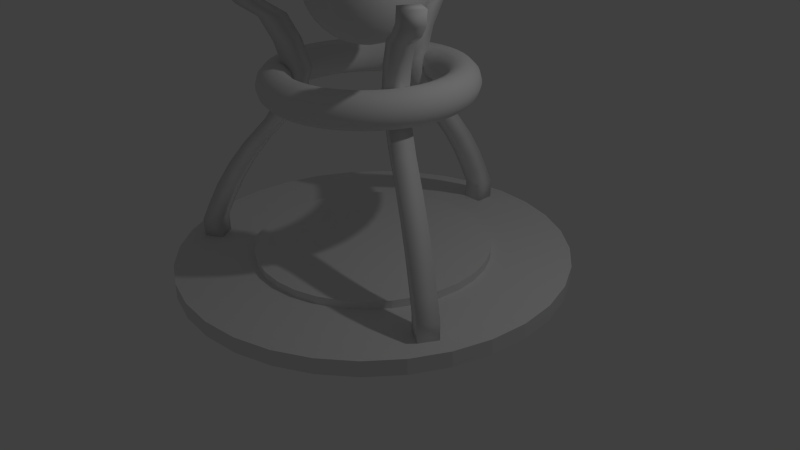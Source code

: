 # Source: PorteDeNiveau.blend  (saved by Blender 2.75.0; exported with 4.5.12 LTS)
import bpy
from mathutils import Matrix  # noqa: F401  (used for matrix-valued properties, if any)

bpy.ops.wm.read_factory_settings(use_empty=True)
scene = bpy.context.scene
scene.name = 'Scene'

# ---- collections
col_collection_1 = bpy.data.collections.new('Collection 1'); scene.collection.children.link(col_collection_1)

# ---- world
world_world = bpy.data.worlds.new('World'); scene.world = world_world
world_world.color = (0.05088, 0.05088, 0.05088)
world_world.use_sun_shadow = False
world_world.sun_shadow_jitter_overblur = 0.0
world_world.cycles.sampling_method = 'MANUAL'
world_world.cycles.sample_map_resolution = 256

# ---- cameras
cam_camera = bpy.data.cameras.new('Camera')
cam_camera.clip_end = 100.0
cam_camera.lens = 35.0
cam_camera.sensor_width = 32.0
cam_camera.sensor_height = 18.0
cam_camera.ortho_scale = 7.314
cam_camera.dof.focus_distance = 0.0
cam_camera.dof.aperture_fstop = 128.0

# ---- lights
light_lamp = bpy.data.lights.new('Lamp', 'POINT')
light_lamp.transmission_factor = 0.0
light_lamp.cutoff_distance = 30.0
light_lamp.energy = 100.0
light_lamp.shadow_buffer_clip_start = 1.001
light_lamp.shadow_soft_size = 0.1
light_lamp.shadow_maximum_resolution = 0.006
light_lamp.use_absolute_resolution = True
light_lamp.cycles.use_multiple_importance_sampling = False

# ---- meshes
me_sphere = bpy.data.meshes.new('Sphere')
me_sphere.from_pydata([(-0.1951, 0.0, 0.9808), (-0.3827, 0.0, 0.9239), (-0.5556, 0.0, 0.8315), (-0.7071, 0.0, 0.7071), (-0.8315, 0.0, 0.5556), (-0.9239, 0.0, 0.3827), (-0.9808, 0.0, 0.1951), (-1.0, 0.0, 7.55e-08), (-0.9808, 0.0, -0.1951), (-0.9239, 0.0, -0.3827), (-0.8315, 0.0, -0.5556), (-0.7071, 0.0, -0.7071), (-0.5556, 0.0, -0.8315), (-0.3827, 0.0, -0.9239), (-0.1951, 0.0, -0.9808), (-0.1913, 0.03806, 0.9808), (-0.3753, 0.07466, 0.9239), (-0.5449, 0.1084, 0.8315), (-0.6935, 0.1379, 0.7071), (-0.8155, 0.1622, 0.5556), (-0.9061, 0.1802, 0.3827), (-0.9619, 0.1913, 0.1951), (-0.9808, 0.1951, 7.55e-08), (-0.9619, 0.1913, -0.1951), (-0.9061, 0.1802, -0.3827), (-0.8155, 0.1622, -0.5556), (-0.6935, 0.1379, -0.7071), (-0.5449, 0.1084, -0.8315), (-0.3753, 0.07466, -0.9239), (-0.1913, 0.03806, -0.9808), (-0.1802, 0.07466, 0.9808), (-0.3536, 0.1464, 0.9239), (-0.5133, 0.2126, 0.8315), (-0.6533, 0.2706, 0.7071), (-0.7682, 0.3182, 0.5556), (-0.8536, 0.3536, 0.3827), (-0.9061, 0.3753, 0.1951), (-0.9239, 0.3827, 7.55e-08), (-0.9061, 0.3753, -0.1951), (-0.8536, 0.3536, -0.3827), (-0.7682, 0.3182, -0.5556), (-0.6533, 0.2706, -0.7071), (-0.5133, 0.2126, -0.8315), (-0.3536, 0.1464, -0.9239), (-0.1802, 0.07466, -0.9808), (-0.1622, 0.1084, 0.9808), (-0.3182, 0.2126, 0.9239), (-0.4619, 0.3087, 0.8315), (-0.5879, 0.3928, 0.7071), (-0.6913, 0.4619, 0.5556), (-0.7682, 0.5133, 0.3827), (-0.8155, 0.5449, 0.1951), (-0.8315, 0.5556, 7.55e-08), (-0.8155, 0.5449, -0.1951), (-0.7682, 0.5133, -0.3827), (-0.6913, 0.4619, -0.5556), (-0.5879, 0.3928, -0.7071), (-0.4619, 0.3087, -0.8315), (-0.3182, 0.2126, -0.9239), (-0.1622, 0.1084, -0.9808), (-0.1379, 0.1379, 0.9808), (-0.2706, 0.2706, 0.9239), (-0.3928, 0.3928, 0.8315), (-0.5, 0.5, 0.7071), (-0.5879, 0.5879, 0.5556), (-0.6533, 0.6533, 0.3827), (-0.6935, 0.6935, 0.1951), (-0.7071, 0.7071, 7.55e-08), (-0.6935, 0.6935, -0.1951), (-0.6533, 0.6533, -0.3827), (-0.5879, 0.5879, -0.5556), (-0.5, 0.5, -0.7071), (-0.3928, 0.3928, -0.8315), (-0.2706, 0.2706, -0.9239), (-0.1379, 0.1379, -0.9808), (-0.1084, 0.1622, 0.9808), (-0.2126, 0.3182, 0.9239), (-0.3087, 0.4619, 0.8315), (-0.3928, 0.5879, 0.7071), (-0.4619, 0.6913, 0.5556), (-0.5133, 0.7682, 0.3827), (-0.5449, 0.8155, 0.1951), (-0.5556, 0.8315, 7.55e-08), (-0.5449, 0.8155, -0.1951), (-0.5133, 0.7682, -0.3827), (-0.4619, 0.6913, -0.5556), (-0.3928, 0.5879, -0.7071), (-0.3087, 0.4619, -0.8315), (-0.2126, 0.3182, -0.9239), (-0.1084, 0.1622, -0.9808), (-0.07466, 0.1802, 0.9808), (-0.1464, 0.3536, 0.9239), (-0.2126, 0.5133, 0.8315), (-0.2706, 0.6533, 0.7071), (-0.3182, 0.7682, 0.5556), (-0.3536, 0.8536, 0.3827), (-0.3753, 0.9061, 0.1951), (-0.3827, 0.9239, 7.55e-08), (-0.3753, 0.9061, -0.1951), (-0.3536, 0.8536, -0.3827), (-0.3182, 0.7682, -0.5556), (-0.2706, 0.6533, -0.7071), (-0.2126, 0.5133, -0.8315), (-0.1464, 0.3536, -0.9239), (-0.07466, 0.1802, -0.9808), (-0.03806, 0.1913, 0.9808), (-0.07466, 0.3753, 0.9239), (-0.1084, 0.5449, 0.8315), (-0.1379, 0.6935, 0.7071), (-0.1622, 0.8155, 0.5556), (-0.1802, 0.9061, 0.3827), (-0.1913, 0.9619, 0.1951), (-0.1951, 0.9808, 7.55e-08), (-0.1913, 0.9619, -0.1951), (-0.1802, 0.9061, -0.3827), (-0.1622, 0.8155, -0.5556), (-0.1379, 0.6935, -0.7071), (-0.1084, 0.5449, -0.8315), (-0.07466, 0.3753, -0.9239), (-0.03806, 0.1913, -0.9808), (3.266e-07, 0.1951, 0.9808), (3.192e-07, 0.3827, 0.9239), (3.117e-07, 0.5556, 0.8315), (3.192e-07, 0.7071, 0.7071), (3.341e-07, 0.8315, 0.5556), (2.745e-07, 0.9239, 0.3827), (3.937e-07, 0.9808, 0.1951), (3.788e-07, 1.0, 7.55e-08), (3.937e-07, 0.9808, -0.1951), (2.298e-07, 0.9239, -0.3827), (3.341e-07, 0.8315, -0.5556), (3.192e-07, 0.7071, -0.7071), (3.415e-07, 0.5556, -0.8315), (3.043e-07, 0.3827, -0.9239), (3.08e-07, 0.1951, -0.9808), (0.03806, 0.1913, 0.9808), (0.07466, 0.3753, 0.9239), (0.1084, 0.5449, 0.8315), (0.138, 0.6935, 0.7071), (0.1622, 0.8155, 0.5556), (0.1802, 0.9061, 0.3827), (0.1913, 0.9619, 0.1951), (0.1951, 0.9808, 7.55e-08), (0.1913, 0.9619, -0.1951), (0.1802, 0.9061, -0.3827), (0.1622, 0.8155, -0.5556), (0.138, 0.6935, -0.7071), (0.1084, 0.5449, -0.8315), (0.07466, 0.3753, -0.9239), (0.03806, 0.1913, -0.9808), (0.07466, 0.1802, 0.9808), (0.1464, 0.3536, 0.9239), (0.2126, 0.5133, 0.8315), (0.2706, 0.6533, 0.7071), (0.3182, 0.7682, 0.5556), (0.3536, 0.8536, 0.3827), (0.3753, 0.9061, 0.1951), (0.3827, 0.9239, 7.55e-08), (0.3753, 0.9061, -0.1951), (0.3536, 0.8536, -0.3827), (0.3182, 0.7682, -0.5556), (0.2706, 0.6533, -0.7071), (0.2126, 0.5133, -0.8315), (0.1464, 0.3536, -0.9239), (0.07466, 0.1802, -0.9808), (0.1084, 0.1622, 0.9808), (0.2126, 0.3182, 0.9239), (0.3087, 0.4619, 0.8315), (0.3928, 0.5879, 0.7071), (0.4619, 0.6913, 0.5556), (0.5133, 0.7682, 0.3827), (0.5449, 0.8155, 0.1951), (0.5556, 0.8315, 7.55e-08), (0.5449, 0.8155, -0.1951), (0.5133, 0.7682, -0.3827), (0.4619, 0.6913, -0.5556), (0.3928, 0.5879, -0.7071), (0.3087, 0.4619, -0.8315), (0.2126, 0.3182, -0.9239), (0.1084, 0.1622, -0.9808), (0.138, 0.1379, 0.9808), (0.2706, 0.2706, 0.9239), (0.3928, 0.3928, 0.8315), (0.5, 0.5, 0.7071), (0.5879, 0.5879, 0.5556), (0.6533, 0.6533, 0.3827), (0.6935, 0.6935, 0.1951), (0.7071, 0.7071, 7.55e-08), (0.6935, 0.6935, -0.1951), (0.6533, 0.6533, -0.3827), (0.5879, 0.5879, -0.5556), (0.5, 0.5, -0.7071), (0.3928, 0.3928, -0.8315), (0.2706, 0.2706, -0.9239), (0.138, 0.1379, -0.9808), (0.1622, 0.1084, 0.9808), (0.3182, 0.2126, 0.9239), (0.4619, 0.3087, 0.8315), (0.5879, 0.3928, 0.7071), (0.6913, 0.4619, 0.5556), (0.7682, 0.5133, 0.3827), (0.8155, 0.5449, 0.1951), (0.8315, 0.5556, 7.55e-08), (0.8155, 0.5449, -0.1951), (0.7682, 0.5133, -0.3827), (0.6913, 0.4619, -0.5556), (0.5879, 0.3928, -0.7071), (0.4619, 0.3087, -0.8315), (0.3182, 0.2126, -0.9239), (0.1622, 0.1084, -0.9808), (0.1802, 0.07466, 0.9808), (0.3536, 0.1464, 0.9239), (0.5133, 0.2126, 0.8315), (0.6533, 0.2706, 0.7071), (0.7682, 0.3182, 0.5556), (0.8536, 0.3536, 0.3827), (0.9061, 0.3753, 0.1951), (0.9239, 0.3827, 7.55e-08), (0.9061, 0.3753, -0.1951), (0.8536, 0.3536, -0.3827), (0.7682, 0.3182, -0.5556), (0.6533, 0.2706, -0.7071), (0.5133, 0.2126, -0.8315), (0.3536, 0.1464, -0.9239), (0.1802, 0.07466, -0.9808), (0.1913, 0.03806, 0.9808), (0.3753, 0.07466, 0.9239), (0.5449, 0.1084, 0.8315), (0.6935, 0.1379, 0.7071), (0.8155, 0.1622, 0.5556), (0.9061, 0.1802, 0.3827), (0.9619, 0.1913, 0.1951), (0.9808, 0.1951, 7.55e-08), (0.9619, 0.1913, -0.1951), (0.9061, 0.1802, -0.3827), (0.8155, 0.1622, -0.5556), (0.6935, 0.1379, -0.7071), (0.5449, 0.1084, -0.8315), (0.3753, 0.07466, -0.9239), (0.1913, 0.03806, -0.9808), (0.1951, -7.212e-09, 0.9808), (0.3827, 4.122e-08, 0.9239), (0.5556, 2.632e-08, 0.8315), (0.7071, -2.584e-08, 0.7071), (0.8315, -8.544e-08, 0.5556), (0.9239, 6.357e-08, 0.3827), (0.9808, -8.544e-08, 0.1951), (1.0, -1.003e-07, 7.55e-08), (0.9808, -8.544e-08, -0.1951), (0.9239, 6.357e-08, -0.3827), (0.8315, -8.544e-08, -0.5556), (0.7071, -2.584e-08, -0.7071), (0.5556, -1.094e-08, -0.8315), (0.3827, 3.964e-09, -0.9239), (0.1951, 3.964e-09, -0.9808), (0.1913, -0.03806, 0.9808), (0.3753, -0.07466, 0.9239), (0.5449, -0.1084, 0.8315), (0.6935, -0.1379, 0.7071), (0.8155, -0.1622, 0.5556), (0.9061, -0.1802, 0.3827), (0.9619, -0.1913, 0.1951), (0.9808, -0.1951, 7.55e-08), (0.9619, -0.1913, -0.1951), (0.9061, -0.1802, -0.3827), (0.8155, -0.1622, -0.5556), (0.6935, -0.1379, -0.7071), (0.5449, -0.1084, -0.8315), (0.3753, -0.07466, -0.9239), (0.1913, -0.03806, -0.9808), (0.1802, -0.07466, 0.9808), (0.3536, -0.1464, 0.9239), (0.5133, -0.2126, 0.8315), (0.6533, -0.2706, 0.7071), (0.7682, -0.3182, 0.5556), (0.8536, -0.3536, 0.3827), (0.9061, -0.3753, 0.1951), (0.9239, -0.3827, 7.55e-08), (0.9061, -0.3753, -0.1951), (0.8536, -0.3536, -0.3827), (0.7682, -0.3182, -0.5556), (0.6533, -0.2706, -0.7071), (0.5133, -0.2126, -0.8315), (0.3536, -0.1464, -0.9239), (0.1802, -0.07466, -0.9808), (0.1622, -0.1084, 0.9808), (0.3182, -0.2126, 0.9239), (0.4619, -0.3087, 0.8315), (0.5879, -0.3928, 0.7071), (0.6913, -0.4619, 0.5556), (0.7682, -0.5133, 0.3827), (0.8155, -0.5449, 0.1951), (0.8315, -0.5556, 7.55e-08), (0.8155, -0.5449, -0.1951), (0.7682, -0.5133, -0.3827), (0.6913, -0.4619, -0.5556), (0.5879, -0.3928, -0.7071), (0.4619, -0.3087, -0.8315), (0.3182, -0.2126, -0.9239), (0.1622, -0.1084, -0.9808), (0.138, -0.1379, 0.9808), (0.2706, -0.2706, 0.9239), (0.3928, -0.3928, 0.8315), (0.5, -0.5, 0.7071), (0.5879, -0.5879, 0.5556), (0.6533, -0.6533, 0.3827), (0.6935, -0.6935, 0.1951), (0.7071, -0.7071, 7.55e-08), (0.6935, -0.6935, -0.1951), (0.6533, -0.6533, -0.3827), (0.5879, -0.5879, -0.5556), (0.5, -0.5, -0.7071), (0.3928, -0.3928, -0.8315), (0.2706, -0.2706, -0.9239), (0.1379, -0.1379, -0.9808), (0.1084, -0.1622, 0.9808), (0.2126, -0.3182, 0.9239), (0.3087, -0.4619, 0.8315), (0.3928, -0.5879, 0.7071), (0.4619, -0.6913, 0.5556), (0.5133, -0.7682, 0.3827), (0.5449, -0.8155, 0.1951), (0.5556, -0.8315, 7.55e-08), (0.5449, -0.8155, -0.1951), (0.5133, -0.7682, -0.3827), (0.4619, -0.6913, -0.5556), (0.3928, -0.5879, -0.7071), (0.3087, -0.4619, -0.8315), (0.2126, -0.3182, -0.9239), (0.1084, -0.1622, -0.9808), (3.258e-07, 0.0, -1.0), (0.07466, -0.1802, 0.9808), (0.1464, -0.3536, 0.9239), (0.2126, -0.5133, 0.8315), (0.2706, -0.6533, 0.7071), (0.3182, -0.7682, 0.5556), (0.3536, -0.8536, 0.3827), (0.3753, -0.9061, 0.1951), (0.3827, -0.9239, 7.55e-08), (0.3753, -0.9061, -0.1951), (0.3536, -0.8536, -0.3827), (0.3182, -0.7682, -0.5556), (0.2706, -0.6533, -0.7071), (0.2126, -0.5133, -0.8315), (0.1464, -0.3536, -0.9239), (0.07466, -0.1802, -0.9808), (0.03806, -0.1913, 0.9808), (0.07466, -0.3753, 0.9239), (0.1084, -0.5449, 0.8315), (0.1379, -0.6935, 0.7071), (0.1622, -0.8155, 0.5556), (0.1802, -0.9061, 0.3827), (0.1913, -0.9619, 0.1951), (0.1951, -0.9808, 7.55e-08), (0.1913, -0.9619, -0.1951), (0.1802, -0.9061, -0.3827), (0.1622, -0.8155, -0.5556), (0.1379, -0.6935, -0.7071), (0.1084, -0.5449, -0.8315), (0.07466, -0.3753, -0.9239), (0.03806, -0.1913, -0.9808), (3.117e-07, -0.1951, 0.9808), (2.819e-07, -0.3827, 0.9239), (2.819e-07, -0.5556, 0.8315), (1.851e-07, -0.7071, 0.7071), (1.404e-07, -0.8315, 0.5556), (3.192e-07, -0.9239, 0.3827), (9.567e-08, -0.9808, 0.1951), (1.404e-07, -1.0, 7.55e-08), (9.567e-08, -0.9808, -0.1951), (3.192e-07, -0.9239, -0.3827), (1.404e-07, -0.8315, -0.5556), (1.851e-07, -0.7071, -0.7071), (2.596e-07, -0.5556, -0.8315), (2.521e-07, -0.3827, -0.9239), (3.155e-07, -0.1951, -0.9808), (-0.03806, -0.1913, 0.9808), (-0.07466, -0.3753, 0.9239), (-0.1084, -0.5449, 0.8315), (-0.1379, -0.6935, 0.7071), (-0.1622, -0.8155, 0.5556), (-0.1802, -0.9061, 0.3827), (-0.1913, -0.9619, 0.1951), (-0.1951, -0.9808, 7.55e-08), (-0.1913, -0.9619, -0.1951), (-0.1802, -0.9061, -0.3827), (-0.1622, -0.8155, -0.5556), (-0.1379, -0.6935, -0.7071), (-0.1084, -0.5449, -0.8315), (-0.07466, -0.3753, -0.9239), (-0.03806, -0.1913, -0.9808), (-0.07466, -0.1802, 0.9808), (-0.1464, -0.3536, 0.9239), (-0.2126, -0.5133, 0.8315), (-0.2706, -0.6533, 0.7071), (-0.3182, -0.7682, 0.5556), (-0.3536, -0.8536, 0.3827), (-0.3753, -0.9061, 0.1951), (-0.3827, -0.9239, 7.55e-08), (-0.3753, -0.9061, -0.1951), (-0.3536, -0.8536, -0.3827), (-0.3182, -0.7682, -0.5556), (-0.2706, -0.6533, -0.7071), (-0.2126, -0.5133, -0.8315), (-0.1464, -0.3536, -0.9239), (-0.07466, -0.1802, -0.9808), (-0.1084, -0.1622, 0.9808), (-0.2126, -0.3182, 0.9239), (-0.3087, -0.4619, 0.8315), (-0.3928, -0.5879, 0.7071), (-0.4619, -0.6913, 0.5556), (-0.5133, -0.7682, 0.3827), (-0.5449, -0.8155, 0.1951), (-0.5556, -0.8315, 7.55e-08), (-0.5449, -0.8155, -0.1951), (-0.5133, -0.7682, -0.3827), (-0.4619, -0.6913, -0.5556), (-0.3928, -0.5879, -0.7071), (-0.3087, -0.4619, -0.8315), (-0.2126, -0.3182, -0.9239), (-0.1084, -0.1622, -0.9808), (-0.1379, -0.1379, 0.9808), (-0.2706, -0.2706, 0.9239), (-0.3928, -0.3928, 0.8315), (-0.5, -0.5, 0.7071), (-0.5879, -0.5879, 0.5556), (-0.6533, -0.6533, 0.3827), (-0.6935, -0.6935, 0.1951), (-0.7071, -0.7071, 7.55e-08), (-0.6935, -0.6935, -0.1951), (-0.6533, -0.6533, -0.3827), (-0.5879, -0.5879, -0.5556), (-0.5, -0.5, -0.7071), (-0.3928, -0.3928, -0.8315), (-0.2706, -0.2706, -0.9239), (-0.1379, -0.1379, -0.9808), (-0.1622, -0.1084, 0.9808), (-0.3182, -0.2126, 0.9239), (-0.4619, -0.3087, 0.8315), (-0.5879, -0.3928, 0.7071), (-0.6913, -0.4619, 0.5556), (-0.7682, -0.5133, 0.3827), (-0.8155, -0.5449, 0.1951), (-0.8315, -0.5556, 7.55e-08), (-0.8155, -0.5449, -0.1951), (-0.7682, -0.5133, -0.3827), (-0.6913, -0.4619, -0.5556), (-0.5879, -0.3928, -0.7071), (-0.4619, -0.3087, -0.8315), (-0.3182, -0.2126, -0.9239), (-0.1622, -0.1084, -0.9808), (2.48e-08, -1.247e-07, 1.0), (-0.1802, -0.07466, 0.9808), (-0.3536, -0.1464, 0.9239), (-0.5133, -0.2126, 0.8315), (-0.6533, -0.2706, 0.7071), (-0.7682, -0.3182, 0.5556), (-0.8536, -0.3536, 0.3827), (-0.9061, -0.3753, 0.1951), (-0.9239, -0.3827, 7.55e-08), (-0.9061, -0.3753, -0.1951), (-0.8536, -0.3536, -0.3827), (-0.7682, -0.3182, -0.5556), (-0.6533, -0.2706, -0.7071), (-0.5133, -0.2126, -0.8315), (-0.3536, -0.1464, -0.9239), (-0.1802, -0.07466, -0.9808), (-0.1913, -0.03806, 0.9808), (-0.3753, -0.07466, 0.9239), (-0.5449, -0.1084, 0.8315), (-0.6935, -0.1379, 0.7071), (-0.8155, -0.1622, 0.5556), (-0.9061, -0.1802, 0.3827), (-0.9619, -0.1913, 0.1951), (-0.9808, -0.1951, 7.55e-08), (-0.9619, -0.1913, -0.1951), (-0.9061, -0.1802, -0.3827), (-0.8155, -0.1622, -0.5556), (-0.6935, -0.1379, -0.7071), (-0.5449, -0.1084, -0.8315), (-0.3753, -0.07466, -0.9239), (-0.1913, -0.03806, -0.9808)], [], [(9, 8, 23, 24), (2, 1, 16, 17), (10, 9, 24, 25), (3, 2, 17, 18), (11, 10, 25, 26), (4, 3, 18, 19), (12, 11, 26, 27), (5, 4, 19, 20), (13, 12, 27, 28), (6, 5, 20, 21), (14, 13, 28, 29), (7, 6, 21, 22), (8, 7, 22, 23), (1, 0, 15, 16), (23, 22, 37, 38), (16, 15, 30, 31), (24, 23, 38, 39), (17, 16, 31, 32), (25, 24, 39, 40), (18, 17, 32, 33), (26, 25, 40, 41), (19, 18, 33, 34), (27, 26, 41, 42), (20, 19, 34, 35), (28, 27, 42, 43), (21, 20, 35, 36), (29, 28, 43, 44), (22, 21, 36, 37), (34, 33, 48, 49), (42, 41, 56, 57), (35, 34, 49, 50), (43, 42, 57, 58), (36, 35, 50, 51), (44, 43, 58, 59), (37, 36, 51, 52), (38, 37, 52, 53), (31, 30, 45, 46), (39, 38, 53, 54), (32, 31, 46, 47), (40, 39, 54, 55), (33, 32, 47, 48), (41, 40, 55, 56), (53, 52, 67, 68), (46, 45, 60, 61), (54, 53, 68, 69), (47, 46, 61, 62), (55, 54, 69, 70), (48, 47, 62, 63), (56, 55, 70, 71), (49, 48, 63, 64), (57, 56, 71, 72), (50, 49, 64, 65), (58, 57, 72, 73), (51, 50, 65, 66), (59, 58, 73, 74), (52, 51, 66, 67), (72, 71, 86, 87), (65, 64, 79, 80), (73, 72, 87, 88), (66, 65, 80, 81), (74, 73, 88, 89), (67, 66, 81, 82), (68, 67, 82, 83), (61, 60, 75, 76), (69, 68, 83, 84), (62, 61, 76, 77), (70, 69, 84, 85), (63, 62, 77, 78), (71, 70, 85, 86), (64, 63, 78, 79), (84, 83, 98, 99), (77, 76, 91, 92), (85, 84, 99, 100), (78, 77, 92, 93), (86, 85, 100, 101), (79, 78, 93, 94), (87, 86, 101, 102), (80, 79, 94, 95), (88, 87, 102, 103), (81, 80, 95, 96), (89, 88, 103, 104), (82, 81, 96, 97), (83, 82, 97, 98), (76, 75, 90, 91), (103, 102, 117, 118), (96, 95, 110, 111), (104, 103, 118, 119), (97, 96, 111, 112), (98, 97, 112, 113), (91, 90, 105, 106), (99, 98, 113, 114), (92, 91, 106, 107), (100, 99, 114, 115), (93, 92, 107, 108), (101, 100, 115, 116), (94, 93, 108, 109), (102, 101, 116, 117), (95, 94, 109, 110), (107, 106, 121, 122), (115, 114, 129, 130), (108, 107, 122, 123), (116, 115, 130, 131), (109, 108, 123, 124), (117, 116, 131, 132), (110, 109, 124, 125), (118, 117, 132, 133), (111, 110, 125, 126), (119, 118, 133, 134), (112, 111, 126, 127), (113, 112, 127, 128), (106, 105, 120, 121), (114, 113, 128, 129), (126, 125, 140, 141), (134, 133, 148, 149), (127, 126, 141, 142), (128, 127, 142, 143), (121, 120, 135, 136), (129, 128, 143, 144), (122, 121, 136, 137), (130, 129, 144, 145), (123, 122, 137, 138), (131, 130, 145, 146), (124, 123, 138, 139), (132, 131, 146, 147), (125, 124, 139, 140), (133, 132, 147, 148), (145, 144, 159, 160), (138, 137, 152, 153), (146, 145, 160, 161), (139, 138, 153, 154), (147, 146, 161, 162), (140, 139, 154, 155), (148, 147, 162, 163), (141, 140, 155, 156), (149, 148, 163, 164), (142, 141, 156, 157), (143, 142, 157, 158), (136, 135, 150, 151), (144, 143, 158, 159), (137, 136, 151, 152), (164, 163, 178, 179), (157, 156, 171, 172), (158, 157, 172, 173), (151, 150, 165, 166), (159, 158, 173, 174), (152, 151, 166, 167), (160, 159, 174, 175), (153, 152, 167, 168), (161, 160, 175, 176), (154, 153, 168, 169), (162, 161, 176, 177), (155, 154, 169, 170), (163, 162, 177, 178), (156, 155, 170, 171), (168, 167, 182, 183), (176, 175, 190, 191), (169, 168, 183, 184), (177, 176, 191, 192), (170, 169, 184, 185), (178, 177, 192, 193), (171, 170, 185, 186), (179, 178, 193, 194), (172, 171, 186, 187), (173, 172, 187, 188), (166, 165, 180, 181), (174, 173, 188, 189), (167, 166, 181, 182), (175, 174, 189, 190), (187, 186, 201, 202), (188, 187, 202, 203), (181, 180, 195, 196), (189, 188, 203, 204), (182, 181, 196, 197), (190, 189, 204, 205), (183, 182, 197, 198), (191, 190, 205, 206), (184, 183, 198, 199), (192, 191, 206, 207), (185, 184, 199, 200), (193, 192, 207, 208), (186, 185, 200, 201), (194, 193, 208, 209), (206, 205, 220, 221), (199, 198, 213, 214), (207, 206, 221, 222), (200, 199, 214, 215), (208, 207, 222, 223), (201, 200, 215, 216), (209, 208, 223, 224), (202, 201, 216, 217), (203, 202, 217, 218), (196, 195, 210, 211), (204, 203, 218, 219), (197, 196, 211, 212), (205, 204, 219, 220), (198, 197, 212, 213), (218, 217, 232, 233), (211, 210, 225, 226), (219, 218, 233, 234), (212, 211, 226, 227), (220, 219, 234, 235), (213, 212, 227, 228), (221, 220, 235, 236), (214, 213, 228, 229), (222, 221, 236, 237), (215, 214, 229, 230), (223, 222, 237, 238), (216, 215, 230, 231), (224, 223, 238, 239), (217, 216, 231, 232), (237, 236, 251, 252), (230, 229, 244, 245), (238, 237, 252, 253), (231, 230, 245, 246), (239, 238, 253, 254), (232, 231, 246, 247), (233, 232, 247, 248), (226, 225, 240, 241), (234, 233, 248, 249), (227, 226, 241, 242), (235, 234, 249, 250), (228, 227, 242, 243), (236, 235, 250, 251), (229, 228, 243, 244), (241, 240, 255, 256), (249, 248, 263, 264), (242, 241, 256, 257), (250, 249, 264, 265), (243, 242, 257, 258), (251, 250, 265, 266), (244, 243, 258, 259), (252, 251, 266, 267), (245, 244, 259, 260), (253, 252, 267, 268), (246, 245, 260, 261), (254, 253, 268, 269), (247, 246, 261, 262), (248, 247, 262, 263), (260, 259, 274, 275), (268, 267, 282, 283), (261, 260, 275, 276), (269, 268, 283, 284), (262, 261, 276, 277), (263, 262, 277, 278), (256, 255, 270, 271), (264, 263, 278, 279), (257, 256, 271, 272), (265, 264, 279, 280), (258, 257, 272, 273), (266, 265, 280, 281), (259, 258, 273, 274), (267, 266, 281, 282), (279, 278, 293, 294), (272, 271, 286, 287), (280, 279, 294, 295), (273, 272, 287, 288), (281, 280, 295, 296), (274, 273, 288, 289), (282, 281, 296, 297), (275, 274, 289, 290), (283, 282, 297, 298), (276, 275, 290, 291), (284, 283, 298, 299), (277, 276, 291, 292), (278, 277, 292, 293), (271, 270, 285, 286), (298, 297, 312, 313), (291, 290, 305, 306), (299, 298, 313, 314), (292, 291, 306, 307), (293, 292, 307, 308), (286, 285, 300, 301), (294, 293, 308, 309), (287, 286, 301, 302), (295, 294, 309, 310), (288, 287, 302, 303), (296, 295, 310, 311), (289, 288, 303, 304), (297, 296, 311, 312), (290, 289, 304, 305), (302, 301, 316, 317), (310, 309, 324, 325), (303, 302, 317, 318), (311, 310, 325, 326), (304, 303, 318, 319), (312, 311, 326, 327), (305, 304, 319, 320), (313, 312, 327, 328), (306, 305, 320, 321), (314, 313, 328, 329), (307, 306, 321, 322), (308, 307, 322, 323), (301, 300, 315, 316), (309, 308, 323, 324), (321, 320, 336, 337), (329, 328, 344, 345), (322, 321, 337, 338), (323, 322, 338, 339), (316, 315, 331, 332), (324, 323, 339, 340), (317, 316, 332, 333), (325, 324, 340, 341), (318, 317, 333, 334), (326, 325, 341, 342), (319, 318, 334, 335), (327, 326, 342, 343), (320, 319, 335, 336), (328, 327, 343, 344), (341, 340, 355, 356), (334, 333, 348, 349), (342, 341, 356, 357), (335, 334, 349, 350), (343, 342, 357, 358), (336, 335, 350, 351), (344, 343, 358, 359), (337, 336, 351, 352), (345, 344, 359, 360), (338, 337, 352, 353), (339, 338, 353, 354), (332, 331, 346, 347), (340, 339, 354, 355), (333, 332, 347, 348), (360, 359, 374, 375), (353, 352, 367, 368), (354, 353, 368, 369), (347, 346, 361, 362), (355, 354, 369, 370), (348, 347, 362, 363), (356, 355, 370, 371), (349, 348, 363, 364), (357, 356, 371, 372), (350, 349, 364, 365), (358, 357, 372, 373), (351, 350, 365, 366), (359, 358, 373, 374), (352, 351, 366, 367), (372, 371, 386, 387), (365, 364, 379, 380), (373, 372, 387, 388), (366, 365, 380, 381), (374, 373, 388, 389), (367, 366, 381, 382), (375, 374, 389, 390), (368, 367, 382, 383), (369, 368, 383, 384), (362, 361, 376, 377), (370, 369, 384, 385), (363, 362, 377, 378), (371, 370, 385, 386), (364, 363, 378, 379), (384, 383, 398, 399), (377, 376, 391, 392), (385, 384, 399, 400), (378, 377, 392, 393), (386, 385, 400, 401), (379, 378, 393, 394), (387, 386, 401, 402), (380, 379, 394, 395), (388, 387, 402, 403), (381, 380, 395, 396), (389, 388, 403, 404), (382, 381, 396, 397), (390, 389, 404, 405), (383, 382, 397, 398), (395, 394, 409, 410), (403, 402, 417, 418), (396, 395, 410, 411), (404, 403, 418, 419), (397, 396, 411, 412), (405, 404, 419, 420), (398, 397, 412, 413), (399, 398, 413, 414), (392, 391, 406, 407), (400, 399, 414, 415), (393, 392, 407, 408), (401, 400, 415, 416), (394, 393, 408, 409), (402, 401, 416, 417), (414, 413, 428, 429), (407, 406, 421, 422), (415, 414, 429, 430), (408, 407, 422, 423), (416, 415, 430, 431), (409, 408, 423, 424), (417, 416, 431, 432), (410, 409, 424, 425), (418, 417, 432, 433), (411, 410, 425, 426), (419, 418, 433, 434), (412, 411, 426, 427), (420, 419, 434, 435), (413, 412, 427, 428), (433, 432, 447, 448), (426, 425, 440, 441), (434, 433, 448, 449), (427, 426, 441, 442), (435, 434, 449, 450), (428, 427, 442, 443), (429, 428, 443, 444), (422, 421, 436, 437), (430, 429, 444, 445), (423, 422, 437, 438), (431, 430, 445, 446), (424, 423, 438, 439), (432, 431, 446, 447), (425, 424, 439, 440), (437, 436, 452, 453), (445, 444, 460, 461), (438, 437, 453, 454), (446, 445, 461, 462), (439, 438, 454, 455), (447, 446, 462, 463), (440, 439, 455, 456), (448, 447, 463, 464), (441, 440, 456, 457), (449, 448, 464, 465), (442, 441, 457, 458), (450, 449, 465, 466), (443, 442, 458, 459), (444, 443, 459, 460), (457, 456, 471, 472), (465, 464, 479, 480), (458, 457, 472, 473), (466, 465, 480, 481), (459, 458, 473, 474), (460, 459, 474, 475), (453, 452, 467, 468), (461, 460, 475, 476), (454, 453, 468, 469), (462, 461, 476, 477), (455, 454, 469, 470), (463, 462, 477, 478), (456, 455, 470, 471), (464, 463, 478, 479), (0, 451, 15), (330, 14, 29), (15, 451, 30), (330, 29, 44), (30, 451, 45), (330, 44, 59), (45, 451, 60), (330, 59, 74), (60, 451, 75), (330, 74, 89), (75, 451, 90), (330, 89, 104), (90, 451, 105), (330, 104, 119), (105, 451, 120), (330, 119, 134), (120, 451, 135), (330, 134, 149), (135, 451, 150), (330, 149, 164), (150, 451, 165), (330, 164, 179), (165, 451, 180), (330, 179, 194), (180, 451, 195), (330, 194, 209), (195, 451, 210), (330, 209, 224), (330, 224, 239), (210, 451, 225), (225, 451, 240), (330, 239, 254), (240, 451, 255), (330, 254, 269), (255, 451, 270), (330, 269, 284), (270, 451, 285), (330, 284, 299), (285, 451, 300), (330, 299, 314), (300, 451, 315), (330, 314, 329), (315, 451, 331), (330, 329, 345), (331, 451, 346), (330, 345, 360), (346, 451, 361), (330, 360, 375), (361, 451, 376), (330, 375, 390), (376, 451, 391), (330, 390, 405), (391, 451, 406), (330, 405, 420), (406, 451, 421), (330, 420, 435), (421, 451, 436), (330, 435, 450), (436, 451, 452), (330, 450, 466), (452, 451, 467), (330, 466, 481), (476, 475, 8, 9), (469, 468, 1, 2), (477, 476, 9, 10), (470, 469, 2, 3), (478, 477, 10, 11), (471, 470, 3, 4), (479, 478, 11, 12), (472, 471, 4, 5), (480, 479, 12, 13), (473, 472, 5, 6), (481, 480, 13, 14), (474, 473, 6, 7), (467, 451, 0), (330, 481, 14), (475, 474, 7, 8), (468, 467, 0, 1)])
me_sphere.polygons.foreach_set('use_smooth', [True] * 512)
me_sphere.use_remesh_preserve_volume = False
me_sphere.use_remesh_preserve_attributes = False
me_sphere.use_mirror_vertex_groups = False
me_sphere.update()
me_plane_002 = bpy.data.meshes.new('Plane.002')
me_plane_002.from_pydata([(0.0, 0.0, 0.0), (-6.78e-19, 0.004685, 0.2296), (1.559e-17, -0.1078, 0.4732), (3.797e-17, -0.2624, 0.773), (6.644e-17, -0.4591, 1.082), (1.003e-16, -0.6934, 1.382), (1.444e-16, -0.9979, 1.71), (1.77e-16, -1.223, 2.043), (1.878e-16, -1.298, 2.314), (1.715e-16, -1.185, 2.661), (1.471e-16, -1.017, 2.942), (1.105e-16, -0.7637, 3.064), (8.611e-17, -0.595, 3.2), (7.933e-17, -0.5481, 3.383), (0.0, 0.25, 0.0), (-6.78e-19, 0.2547, 0.2296), (1.559e-17, 0.1422, 0.4732), (3.797e-17, -0.01236, 0.773), (6.644e-17, -0.2091, 1.082), (1.003e-16, -0.4434, 1.382), (1.444e-16, -0.7479, 1.71), (1.77e-16, -0.9728, 2.043), (1.878e-16, -1.048, 2.314), (1.715e-16, -0.9353, 2.661), (1.471e-16, -0.7666, 2.942), (1.105e-16, -0.5137, 3.064), (8.611e-17, -0.345, 3.2), (7.933e-17, -0.2981, 3.383), (-0.25, 0.0, 0.0), (-0.25, 0.004685, 0.2296), (-0.25, -0.1078, 0.4732), (-0.25, -0.2624, 0.773), (-0.25, -0.4591, 1.082), (-0.25, -0.6934, 1.382), (-0.25, -0.9979, 1.71), (-0.25, -1.223, 2.043), (-0.25, -1.298, 2.314), (-0.25, -1.185, 2.661), (-0.25, -1.017, 2.942), (-0.25, -0.7637, 3.064), (-0.25, -0.595, 3.2), (-0.25, -0.5481, 3.383), (-0.25, 0.25, 0.0), (-0.25, 0.2547, 0.2296), (-0.25, 0.1422, 0.4732), (-0.25, -0.01236, 0.773), (-0.25, -0.2091, 1.082), (-0.25, -0.4434, 1.382), (-0.25, -0.7479, 1.71), (-0.25, -0.9728, 2.043), (-0.25, -1.048, 2.314), (-0.25, -0.9353, 2.661), (-0.25, -0.7666, 2.942), (-0.25, -0.5137, 3.064), (-0.25, -0.345, 3.2), (-0.25, -0.2981, 3.383)], [], [(1, 15, 16, 2), (9, 23, 24, 10), (2, 16, 17, 3), (10, 24, 25, 11), (3, 17, 18, 4), (11, 25, 26, 12), (4, 18, 19, 5), (12, 26, 27, 13), (5, 19, 20, 6), (6, 20, 21, 7), (7, 21, 22, 8), (0, 14, 15, 1), (8, 22, 23, 9), (29, 30, 44, 43), (37, 38, 52, 51), (30, 31, 45, 44), (38, 39, 53, 52), (31, 32, 46, 45), (39, 40, 54, 53), (32, 33, 47, 46), (40, 41, 55, 54), (33, 34, 48, 47), (34, 35, 49, 48), (35, 36, 50, 49), (28, 29, 43, 42), (36, 37, 51, 50), (8, 9, 37, 36), (13, 27, 55, 41), (24, 23, 51, 52), (9, 10, 38, 37), (25, 24, 52, 53), (10, 11, 39, 38), (26, 25, 53, 54), (11, 12, 40, 39), (27, 26, 54, 55), (12, 13, 41, 40), (14, 0, 28, 42), (15, 14, 42, 43), (0, 1, 29, 28), (16, 15, 43, 44), (1, 2, 30, 29), (17, 16, 44, 45), (2, 3, 31, 30), (18, 17, 45, 46), (3, 4, 32, 31), (19, 18, 46, 47), (4, 5, 33, 32), (20, 19, 47, 48), (5, 6, 34, 33), (21, 20, 48, 49), (6, 7, 35, 34), (22, 21, 49, 50), (7, 8, 36, 35), (23, 22, 50, 51)])
me_plane_002.polygons.foreach_set('use_smooth', [True] * 54)
me_plane_002.use_remesh_preserve_volume = False
me_plane_002.use_remesh_preserve_attributes = False
me_plane_002.use_mirror_vertex_groups = False
me_plane_002.update()
me_plane_001 = bpy.data.meshes.new('Plane.001')
me_plane_001.from_pydata([(0.0, 0.0, 0.0), (-6.78e-19, 0.004685, 0.2296), (1.559e-17, -0.1078, 0.4732), (3.797e-17, -0.2624, 0.773), (6.644e-17, -0.4591, 1.082), (1.003e-16, -0.6934, 1.382), (1.444e-16, -0.9979, 1.71), (1.77e-16, -1.223, 2.043), (1.878e-16, -1.298, 2.314), (1.715e-16, -1.185, 2.661), (1.471e-16, -1.017, 2.942), (1.105e-16, -0.7637, 3.064), (8.611e-17, -0.595, 3.2), (7.933e-17, -0.5481, 3.383), (0.0, 0.25, 0.0), (-6.78e-19, 0.2547, 0.2296), (1.559e-17, 0.1422, 0.4732), (3.797e-17, -0.01236, 0.773), (6.644e-17, -0.2091, 1.082), (1.003e-16, -0.4434, 1.382), (1.444e-16, -0.7479, 1.71), (1.77e-16, -0.9728, 2.043), (1.878e-16, -1.048, 2.314), (1.715e-16, -0.9353, 2.661), (1.471e-16, -0.7666, 2.942), (1.105e-16, -0.5137, 3.064), (8.611e-17, -0.345, 3.2), (7.933e-17, -0.2981, 3.383), (-0.25, 0.0, 0.0), (-0.25, 0.004685, 0.2296), (-0.25, -0.1078, 0.4732), (-0.25, -0.2624, 0.773), (-0.25, -0.4591, 1.082), (-0.25, -0.6934, 1.382), (-0.25, -0.9979, 1.71), (-0.25, -1.223, 2.043), (-0.25, -1.298, 2.314), (-0.25, -1.185, 2.661), (-0.25, -1.017, 2.942), (-0.25, -0.7637, 3.064), (-0.25, -0.595, 3.2), (-0.25, -0.5481, 3.383), (-0.25, 0.25, 0.0), (-0.25, 0.2547, 0.2296), (-0.25, 0.1422, 0.4732), (-0.25, -0.01236, 0.773), (-0.25, -0.2091, 1.082), (-0.25, -0.4434, 1.382), (-0.25, -0.7479, 1.71), (-0.25, -0.9728, 2.043), (-0.25, -1.048, 2.314), (-0.25, -0.9353, 2.661), (-0.25, -0.7666, 2.942), (-0.25, -0.5137, 3.064), (-0.25, -0.345, 3.2), (-0.25, -0.2981, 3.383)], [], [(1, 15, 16, 2), (9, 23, 24, 10), (2, 16, 17, 3), (10, 24, 25, 11), (3, 17, 18, 4), (11, 25, 26, 12), (4, 18, 19, 5), (12, 26, 27, 13), (5, 19, 20, 6), (6, 20, 21, 7), (7, 21, 22, 8), (0, 14, 15, 1), (8, 22, 23, 9), (29, 30, 44, 43), (37, 38, 52, 51), (30, 31, 45, 44), (38, 39, 53, 52), (31, 32, 46, 45), (39, 40, 54, 53), (32, 33, 47, 46), (40, 41, 55, 54), (33, 34, 48, 47), (34, 35, 49, 48), (35, 36, 50, 49), (28, 29, 43, 42), (36, 37, 51, 50), (8, 9, 37, 36), (13, 27, 55, 41), (24, 23, 51, 52), (9, 10, 38, 37), (25, 24, 52, 53), (10, 11, 39, 38), (26, 25, 53, 54), (11, 12, 40, 39), (27, 26, 54, 55), (12, 13, 41, 40), (14, 0, 28, 42), (15, 14, 42, 43), (0, 1, 29, 28), (16, 15, 43, 44), (1, 2, 30, 29), (17, 16, 44, 45), (2, 3, 31, 30), (18, 17, 45, 46), (3, 4, 32, 31), (19, 18, 46, 47), (4, 5, 33, 32), (20, 19, 47, 48), (5, 6, 34, 33), (21, 20, 48, 49), (6, 7, 35, 34), (22, 21, 49, 50), (7, 8, 36, 35), (23, 22, 50, 51)])
me_plane_001.polygons.foreach_set('use_smooth', [True] * 54)
me_plane_001.use_remesh_preserve_volume = False
me_plane_001.use_remesh_preserve_attributes = False
me_plane_001.use_mirror_vertex_groups = False
me_plane_001.update()
me_plane = bpy.data.meshes.new('Plane')
me_plane.from_pydata([(0.0, 0.0, 0.0), (-6.78e-19, 0.004685, 0.2296), (1.559e-17, -0.1078, 0.4732), (3.797e-17, -0.2624, 0.773), (6.644e-17, -0.4591, 1.082), (1.003e-16, -0.6934, 1.382), (1.444e-16, -0.9979, 1.71), (1.77e-16, -1.223, 2.043), (1.878e-16, -1.298, 2.314), (1.715e-16, -1.185, 2.661), (1.471e-16, -1.017, 2.942), (1.105e-16, -0.7637, 3.064), (8.611e-17, -0.595, 3.2), (7.933e-17, -0.5481, 3.383), (0.0, 0.25, 0.0), (-6.78e-19, 0.2547, 0.2296), (1.559e-17, 0.1422, 0.4732), (3.797e-17, -0.01236, 0.773), (6.644e-17, -0.2091, 1.082), (1.003e-16, -0.4434, 1.382), (1.444e-16, -0.7479, 1.71), (1.77e-16, -0.9728, 2.043), (1.878e-16, -1.048, 2.314), (1.715e-16, -0.9353, 2.661), (1.471e-16, -0.7666, 2.942), (1.105e-16, -0.5137, 3.064), (8.611e-17, -0.345, 3.2), (7.933e-17, -0.2981, 3.383), (-0.25, 0.0, 0.0), (-0.25, 0.004685, 0.2296), (-0.25, -0.1078, 0.4732), (-0.25, -0.2624, 0.773), (-0.25, -0.4591, 1.082), (-0.25, -0.6934, 1.382), (-0.25, -0.9979, 1.71), (-0.25, -1.223, 2.043), (-0.25, -1.298, 2.314), (-0.25, -1.185, 2.661), (-0.25, -1.017, 2.942), (-0.25, -0.7637, 3.064), (-0.25, -0.595, 3.2), (-0.25, -0.5481, 3.383), (-0.25, 0.25, 0.0), (-0.25, 0.2547, 0.2296), (-0.25, 0.1422, 0.4732), (-0.25, -0.01236, 0.773), (-0.25, -0.2091, 1.082), (-0.25, -0.4434, 1.382), (-0.25, -0.7479, 1.71), (-0.25, -0.9728, 2.043), (-0.25, -1.048, 2.314), (-0.25, -0.9353, 2.661), (-0.25, -0.7666, 2.942), (-0.25, -0.5137, 3.064), (-0.25, -0.345, 3.2), (-0.25, -0.2981, 3.383)], [], [(1, 15, 16, 2), (9, 23, 24, 10), (2, 16, 17, 3), (10, 24, 25, 11), (3, 17, 18, 4), (11, 25, 26, 12), (4, 18, 19, 5), (12, 26, 27, 13), (5, 19, 20, 6), (6, 20, 21, 7), (7, 21, 22, 8), (0, 14, 15, 1), (8, 22, 23, 9), (29, 30, 44, 43), (37, 38, 52, 51), (30, 31, 45, 44), (38, 39, 53, 52), (31, 32, 46, 45), (39, 40, 54, 53), (32, 33, 47, 46), (40, 41, 55, 54), (33, 34, 48, 47), (34, 35, 49, 48), (35, 36, 50, 49), (28, 29, 43, 42), (36, 37, 51, 50), (8, 9, 37, 36), (13, 27, 55, 41), (24, 23, 51, 52), (9, 10, 38, 37), (25, 24, 52, 53), (10, 11, 39, 38), (26, 25, 53, 54), (11, 12, 40, 39), (27, 26, 54, 55), (12, 13, 41, 40), (14, 0, 28, 42), (15, 14, 42, 43), (0, 1, 29, 28), (16, 15, 43, 44), (1, 2, 30, 29), (17, 16, 44, 45), (2, 3, 31, 30), (18, 17, 45, 46), (3, 4, 32, 31), (19, 18, 46, 47), (4, 5, 33, 32), (20, 19, 47, 48), (5, 6, 34, 33), (21, 20, 48, 49), (6, 7, 35, 34), (22, 21, 49, 50), (7, 8, 36, 35), (23, 22, 50, 51)])
me_plane.polygons.foreach_set('use_smooth', [True] * 54)
me_plane.use_remesh_preserve_volume = False
me_plane.use_remesh_preserve_attributes = False
me_plane.use_mirror_vertex_groups = False
me_plane.update()
me_torus = bpy.data.meshes.new('Torus')
me_torus.from_pydata([(1.2, 0.0, 0.0), (1.19, 0.1566, 0.0), (1.163, 0.1531, 0.1), (1.173, 0.0, 0.1), (1.19, -0.1566, 0.0), (1.163, -0.1531, 0.1), (1.173, 0.0, -0.1), (1.163, 0.1531, -0.1), (1.159, 0.3106, 0.0), (1.133, 0.3036, 0.1), (1.091, 0.1436, 0.1732), (1.1, 0.0, 0.1732), (1.159, -0.3106, 0.0), (1.133, -0.3036, 0.1), (1.163, -0.1531, -0.1), (1.091, -0.1436, 0.1732), (1.1, 0.0, -0.1732), (1.091, 0.1436, -0.1732), (1.133, 0.3036, -0.1), (1.109, 0.4592, 0.0), (1.084, 0.449, 0.1), (1.063, 0.2847, 0.1732), (0.9914, 0.1305, 0.2), (1.0, 0.0, 0.2), (1.109, -0.4592, 0.0), (1.084, -0.449, 0.1), (1.133, -0.3036, -0.1), (1.063, -0.2847, 0.1732), (1.091, -0.1436, -0.1732), (0.9914, -0.1305, 0.2), (1.0, 0.0, -0.2), (0.9914, 0.1305, -0.2), (1.063, 0.2847, -0.1732), (1.084, 0.449, -0.1), (1.039, 0.6, 0.0), (1.016, 0.5866, 0.1), (1.016, 0.421, 0.1732), (0.9659, 0.2588, 0.2), (0.8923, 0.1175, 0.1732), (0.9, 0.0, 0.1732), (1.039, -0.6, 0.0), (1.016, -0.5866, 0.1), (1.084, -0.449, -0.1), (1.016, -0.421, 0.1732), (1.063, -0.2847, -0.1732), (0.9659, -0.2588, 0.2), (0.9914, -0.1305, -0.2), (0.8923, -0.1175, 0.1732), (0.9, 0.0, -0.1732), (0.8923, 0.1175, -0.1732), (0.9659, 0.2588, -0.2), (1.016, 0.421, -0.1732), (1.016, 0.5866, -0.1), (0.952, 0.7305, 0.0), (0.9308, 0.7142, 0.1), (0.9526, 0.55, 0.1732), (0.9239, 0.3827, 0.2), (0.8693, 0.2329, 0.1732), (0.8197, 0.1079, 0.1), (0.8268, 0.0, 0.1), (0.952, -0.7305, 0.0), (0.9308, -0.7142, 0.1), (1.016, -0.5866, -0.1), (0.9526, -0.55, 0.1732), (1.016, -0.421, -0.1732), (0.9239, -0.3827, 0.2), (0.9659, -0.2588, -0.2), (0.8693, -0.2329, 0.1732), (0.8923, -0.1175, -0.1732), (0.8197, -0.1079, 0.1), (0.8268, 0.0, -0.1), (0.8197, 0.1079, -0.1), (0.8693, 0.2329, -0.1732), (0.9239, 0.3827, -0.2), (0.9526, 0.55, -0.1732), (0.9308, 0.7142, -0.1), (0.8485, 0.8485, 0.0), (0.8296, 0.8296, 0.1), (0.8727, 0.6696, 0.1732), (0.866, 0.5, 0.2), (0.8315, 0.3444, 0.1732), (0.7986, 0.214, 0.1), (0.7932, 0.1044, 0.0), (0.8, 0.0, 0.0), (0.8485, -0.8485, 0.0), (0.8296, -0.8296, 0.1), (0.9308, -0.7142, -0.1), (0.8727, -0.6696, 0.1732), (0.9526, -0.55, -0.1732), (0.866, -0.5, 0.2), (0.9239, -0.3827, -0.2), (0.8879, -0.2485, 0.1793), (0.8693, -0.2329, -0.1732), (0.8016, -0.1989, 0.1), (0.8197, -0.1079, -0.1), (0.7932, -0.1044, 0.0), (0.7986, 0.214, -0.1), (0.8315, 0.3444, -0.1732), (0.866, 0.5, -0.2), (0.8727, 0.6696, -0.1732), (0.8296, 0.8296, -0.1), (0.7305, 0.952, 0.0), (0.7142, 0.9308, 0.1), (0.7778, 0.7778, 0.1732), (0.7934, 0.6088, 0.2), (0.7794, 0.45, 0.1732), (0.7639, 0.3164, 0.1), (0.7727, 0.2071, 0.0), (0.7305, -0.952, 0.0), (0.7142, -0.9308, 0.1), (0.8296, -0.8296, -0.1), (0.7778, -0.7778, 0.1732), (0.8727, -0.6696, -0.1732), (0.7934, -0.6088, 0.2), (0.866, -0.5, -0.2), (0.8315, -0.3444, 0.1732), (0.7794, -0.45, 0.1732), (0.9485, -0.2833, -0.1977), (0.8329, -0.3402, 0.1732), (0.8016, -0.1989, -0.1), (0.868, -0.237, 0.1732), (0.8535, -0.2287, 0.1568), (0.8, -0.1979, 0.09316), (0.7639, 0.3164, -0.1), (0.7794, 0.45, -0.1732), (0.7934, 0.6088, -0.2), (0.7778, 0.7778, -0.1732), (0.7142, 0.9308, -0.1), (0.6, 1.039, 0.0), (0.5866, 1.016, 0.1), (0.6696, 0.8727, 0.1732), (0.7071, 0.7071, 0.2), (0.714, 0.5479, 0.1732), (0.716, 0.4134, 0.1), (0.7391, 0.3061, 0.0), (0.6, -1.039, 0.0), (0.5866, -1.016, 0.1), (0.7142, -0.9308, -0.1), (0.6696, -0.8727, 0.1732), (0.7778, -0.7778, -0.1732), (0.7071, -0.7071, 0.2), (0.7934, -0.6088, -0.2), (0.714, -0.5479, 0.1732), (0.8935, -0.3701, -0.1912), (0.7695, -0.4426, 0.161), (0.8303, -0.3439, 0.1719), (0.868, -0.237, -0.1732), (0.8508, -0.2271, -0.1539), (0.8637, -0.2346, 0.09316), (0.7772, -0.1848, 0.0), (0.716, 0.4134, -0.1), (0.714, 0.5479, -0.1732), (0.7071, 0.7071, -0.2), (0.6696, 0.8727, -0.1732), (0.5866, 1.016, -0.1), (0.4592, 1.109, 0.0), (0.449, 1.084, 0.1), (0.55, 0.9526, 0.1732), (0.6088, 0.7934, 0.2), (0.6364, 0.6364, 0.1732), (0.6559, 0.5033, 0.1), (0.6928, 0.4, 0.0), (0.4592, -1.109, 0.0), (0.449, -1.084, 0.1), (0.5866, -1.016, -0.1), (0.55, -0.9526, 0.1732), (0.6696, -0.8727, -0.1732), (0.6088, -0.7934, 0.2), (0.7071, -0.7071, -0.2), (0.6364, -0.6364, 0.1732), (0.714, -0.5479, -0.1732), (0.7794, -0.45, -0.1732), (0.716, -0.4134, 0.1), (0.6559, -0.5033, 0.1), (0.8298, -0.4773, -0.1886), (0.9228, -0.2685, -0.1539), (0.8535, -0.2287, -0.1568), (0.6559, 0.5033, -0.1), (0.6364, 0.6364, -0.1732), (0.6088, 0.7934, -0.2), (0.55, 0.9526, -0.1732), (0.449, 1.084, -0.1), (0.3106, 1.159, 0.0), (0.3036, 1.133, 0.1), (0.421, 1.016, 0.1732), (0.5, 0.866, 0.2), (0.5479, 0.714, 0.1732), (0.5846, 0.5846, 0.1), (0.6347, 0.487, 0.0), (0.3106, -1.159, 0.0), (0.3036, -1.133, 0.1), (0.449, -1.084, -0.1), (0.421, -1.016, 0.1732), (0.55, -0.9526, -0.1732), (0.5, -0.866, 0.2), (0.6088, -0.7934, -0.2), (0.5479, -0.714, 0.1732), (0.6364, -0.6364, -0.1732), (0.5846, -0.5846, 0.1), (0.6559, -0.5033, -0.1), (0.716, -0.4134, -0.1), (0.6928, -0.4, 0.0), (0.6347, -0.487, 0.0), (0.8095, -0.4656, -0.1539), (0.7166, -0.4122, 0.1), (0.7504, -0.4316, 0.09316), (0.5846, 0.5846, -0.1), (0.5479, 0.714, -0.1732), (0.5, 0.866, -0.2), (0.421, 1.016, -0.1732), (0.3036, 1.133, -0.1), (0.1566, 1.19, 0.0), (0.1531, 1.163, 0.1), (0.2847, 1.063, 0.1732), (0.3827, 0.9239, 0.2), (0.45, 0.7794, 0.1732), (0.5033, 0.6559, 0.1), (0.5657, 0.5657, 0.0), (0.1566, -1.19, 0.0), (0.1531, -1.163, 0.1), (0.3036, -1.133, -0.1), (0.2847, -1.063, 0.1732), (0.421, -1.016, -0.1732), (0.3827, -0.9239, 0.2), (0.5, -0.866, -0.2), (0.45, -0.7794, 0.1732), (0.5479, -0.714, -0.1732), (0.5033, -0.6559, 0.1), (0.5846, -0.5846, -0.1), (0.5657, -0.5657, 0.0), (0.7633, -0.439, -0.1539), (0.7801, -0.4486, -0.1732), (0.715, -0.4112, 0.09316), (0.6934, -0.3988, 0.0), (0.5033, 0.6559, -0.1), (0.45, 0.7794, -0.1732), (0.3827, 0.9239, -0.2), (0.2847, 1.063, -0.1732), (0.1531, 1.163, -0.1), (5.96e-08, 1.2, 0.0), (1.192e-07, 1.173, 0.1), (0.1436, 1.091, 0.1732), (0.2588, 0.9659, 0.2), (0.3444, 0.8315, 0.1732), (0.4134, 0.716, 0.1), (0.487, 0.6347, 0.0), (5.96e-08, -1.2, 0.0), (1.192e-07, -1.173, 0.1), (0.1531, -1.163, -0.1), (0.1436, -1.091, 0.1732), (0.2847, -1.063, -0.1732), (0.2588, -0.9659, 0.2), (0.3827, -0.9239, -0.2), (0.3444, -0.8315, 0.1732), (0.45, -0.7794, -0.1732), (0.4134, -0.716, 0.1), (0.5033, -0.6559, -0.1), (0.487, -0.6347, 0.0), (0.7166, -0.4122, -0.1), (0.4134, 0.716, -0.1), (0.3444, 0.8315, -0.1732), (0.2588, 0.9659, -0.2), (0.1436, 1.091, -0.1732), (1.192e-07, 1.173, -0.1), (-0.1566, 1.19, 0.0), (-0.1531, 1.163, 0.1), (5.96e-08, 1.1, 0.1732), (0.1305, 0.9914, 0.2), (0.2329, 0.8693, 0.1732), (0.3164, 0.7639, 0.1), (0.4, 0.6928, 0.0), (-0.1566, -1.19, 0.0), (-0.1531, -1.163, 0.1), (1.192e-07, -1.173, -0.1), (5.96e-08, -1.1, 0.1732), (0.1436, -1.091, -0.1732), (0.1305, -0.9914, 0.2), (0.2588, -0.9659, -0.2), (0.2329, -0.8693, 0.1732), (0.3444, -0.8315, -0.1732), (0.3164, -0.7639, 0.1), (0.4134, -0.716, -0.1), (0.4, -0.6928, 0.0), (0.3164, 0.7639, -0.1), (0.2329, 0.8693, -0.1732), (0.1305, 0.9914, -0.2), (5.96e-08, 1.1, -0.1732), (-0.1531, 1.163, -0.1), (-0.3106, 1.159, 0.0), (-0.3036, 1.133, 0.1), (-0.1436, 1.091, 0.1732), (8.941e-08, 1.0, 0.2), (0.1175, 0.8923, 0.1732), (0.214, 0.7986, 0.1), (0.3061, 0.7391, 0.0), (-0.3106, -1.159, 0.0), (-0.3036, -1.133, 0.1), (-0.1531, -1.163, -0.1), (-0.1436, -1.091, 0.1732), (5.96e-08, -1.1, -0.1732), (8.941e-08, -1.0, 0.2), (0.1305, -0.9914, -0.2), (0.1175, -0.8923, 0.1732), (0.2329, -0.8693, -0.1732), (0.214, -0.7986, 0.1), (0.3164, -0.7639, -0.1), (0.3061, -0.7391, 0.0), (0.214, 0.7986, -0.1), (0.1175, 0.8923, -0.1732), (8.941e-08, 1.0, -0.2), (-0.1436, 1.091, -0.1732), (-0.3036, 1.133, -0.1), (-0.4592, 1.109, 0.0), (-0.449, 1.084, 0.1), (-0.2847, 1.063, 0.1732), (-0.1305, 0.9914, 0.2), (8.941e-08, 0.9, 0.1732), (0.1079, 0.8197, 0.1), (0.2071, 0.7727, 0.0), (-0.4592, -1.109, 0.0), (-0.449, -1.084, 0.1), (-0.3036, -1.133, -0.1), (-0.2847, -1.063, 0.1732), (-0.1436, -1.091, -0.1732), (-0.1305, -0.9914, 0.2), (8.941e-08, -1.0, -0.2), (8.941e-08, -0.9, 0.1732), (0.1175, -0.8923, -0.1732), (0.1079, -0.8197, 0.1), (0.214, -0.7986, -0.1), (0.2071, -0.7727, 0.0), (0.1079, 0.8197, -0.1), (8.941e-08, 0.9, -0.1732), (-0.1305, 0.9914, -0.2), (-0.2847, 1.063, -0.1732), (-0.449, 1.084, -0.1), (-0.6, 1.039, 0.0), (-0.5866, 1.016, 0.1), (-0.421, 1.016, 0.1732), (-0.2588, 0.9659, 0.2), (-0.1175, 0.8923, 0.1732), (8.941e-08, 0.8268, 0.1), (0.1044, 0.7932, 0.0), (-0.6, -1.039, 0.0), (-0.5866, -1.016, 0.1), (-0.449, -1.084, -0.1), (-0.421, -1.016, 0.1732), (-0.2847, -1.063, -0.1732), (-0.2588, -0.9659, 0.2), (-0.1305, -0.9914, -0.2), (-0.1175, -0.8923, 0.1732), (8.941e-08, -0.9, -0.1732), (8.941e-08, -0.8268, 0.1), (0.1079, -0.8197, -0.1), (0.1044, -0.7932, 0.0), (8.941e-08, 0.8268, -0.1), (1.575e-16, 0.9573, -0.1886), (-0.1263, 0.9591, -0.1913), (-0.2588, 0.9659, -0.2), (-0.421, 1.016, -0.1732), (-0.5866, 1.016, -0.1), (-0.7305, 0.952, 0.0), (-0.7142, 0.9308, 0.1), (-0.55, 0.9526, 0.1732), (-0.3827, 0.9239, 0.2), (-0.2273, 0.8936, 0.1793), (-0.1208, 0.8916, 0.1732), (-0.1173, 0.8913, 0.1722), (1.676e-16, 0.8876, 0.1608), (2.98e-08, 0.8, 0.0), (-0.7305, -0.952, 0.0), (-0.7142, -0.9308, 0.1), (-0.5866, -1.016, -0.1), (-0.55, -0.9526, 0.1732), (-0.421, -1.016, -0.1732), (-0.3827, -0.9239, 0.2), (-0.2588, -0.9659, -0.2), (-0.2329, -0.8693, 0.1732), (-0.1175, -0.8923, -0.1732), (-0.1079, -0.8197, 0.1), (8.941e-08, -0.8268, -0.1), (2.98e-08, -0.8, 0.0), (1.63e-16, 0.8268, -0.1), (1.609e-16, 0.8807, -0.1539), (1.59e-16, 0.9, -0.1732), (-0.2273, 0.9635, -0.1977), (-0.3827, 0.9239, -0.2), (-0.55, 0.9526, -0.1732), (-0.7142, 0.9308, -0.1), (-0.8485, 0.8485, 0.0), (-0.8296, 0.8296, 0.1), (-0.6696, 0.8727, 0.1732), (-0.5, 0.866, 0.2), (-0.3444, 0.8315, 0.1732), (-0.2329, 0.8693, 0.1732), (1.64e-16, 0.8268, 0.1), (-0.8485, -0.8485, 0.0), (-0.8296, -0.8296, 0.1), (-0.7142, -0.9308, -0.1), (-0.6696, -0.8727, 0.1732), (-0.55, -0.9526, -0.1732), (-0.5, -0.866, 0.2), (-0.3827, -0.9239, -0.2), (-0.3444, -0.8315, 0.1732), (-0.2329, -0.8693, -0.1732), (-0.214, -0.7986, 0.1), (-0.1079, -0.8197, -0.1), (-0.1044, -0.7932, 0.0), (1.609e-16, 0.9338, -0.1539), (-0.2273, 0.9338, -0.1539), (-0.2329, 0.8693, -0.1732), (-0.3444, 0.8315, -0.1732), (-0.5, 0.866, -0.2), (-0.6696, 0.8727, -0.1732), (-0.8296, 0.8296, -0.1), (-0.952, 0.7305, 0.0), (-0.9308, 0.7142, 0.1), (-0.7778, 0.7778, 0.1732), (-0.6088, 0.7934, 0.2), (-0.45, 0.7794, 0.1732), (-0.2273, 0.7941, 0.1), (-0.2273, 0.8705, 0.1732), (1.707e-16, 0.8657, 0.09316), (1.707e-16, 0.825, 0.09316), (-0.952, -0.7305, 0.0), (-0.9308, -0.7142, 0.1), (-0.8296, -0.8296, -0.1), (-0.7778, -0.7778, 0.1732), (-0.6696, -0.8727, -0.1732), (-0.6088, -0.7934, 0.2), (-0.5, -0.866, -0.2), (-0.45, -0.7794, 0.1732), (-0.3444, -0.8315, -0.1732), (-0.3164, -0.7639, 0.1), (-0.214, -0.7986, -0.1), (-0.2071, -0.7727, 0.0), (-0.2273, 0.8508, -0.1539), (-0.2273, 0.8705, -0.1732), (-0.2273, 0.7941, -0.1), (-0.45, 0.7794, -0.1732), (-0.6088, 0.7934, -0.2), (-0.7778, 0.7778, -0.1732), (-0.9308, 0.7142, -0.1), (-1.039, 0.6, 0.0), (-1.016, 0.5866, 0.1), (-0.8727, 0.6696, 0.1732), (-0.7071, 0.7071, 0.2), (-0.5479, 0.714, 0.1732), (-0.4134, 0.716, 0.1), (-0.3164, 0.7639, 0.1), (-0.2273, 0.8482, 0.1513), (-0.2273, 0.7922, 0.09316), (-0.2273, 0.8657, 0.09316), (-1.039, -0.6, 0.0), (-1.016, -0.5866, 0.1), (-0.9308, -0.7142, -0.1), (-0.8727, -0.6696, 0.1732), (-0.7778, -0.7778, -0.1732), (-0.7071, -0.7071, 0.2), (-0.6088, -0.7934, -0.2), (-0.5479, -0.714, 0.1732), (-0.45, -0.7794, -0.1732), (-0.4134, -0.716, 0.1), (-0.3164, -0.7639, -0.1), (-0.3061, -0.7391, 0.0), (-0.2273, 0.7659, 0.0), (-0.2273, 0.8482, -0.1513), (-0.3164, 0.7639, -0.1), (-0.4134, 0.716, -0.1), (-0.5479, 0.714, -0.1732), (-0.7071, 0.7071, -0.2), (-0.8727, 0.6696, -0.1732), (-1.016, 0.5866, -0.1), (-1.109, 0.4592, 0.0), (-1.084, 0.449, 0.1), (-0.9526, 0.55, 0.1732), (-0.7934, 0.6088, 0.2), (-0.6364, 0.6364, 0.1732), (-0.5033, 0.6559, 0.1), (-0.4, 0.6928, 0.0), (-0.3061, 0.7391, 0.0), (-1.109, -0.4592, 0.0), (-1.084, -0.449, 0.1), (-1.016, -0.5866, -0.1), (-0.9526, -0.55, 0.1732), (-0.8727, -0.6696, -0.1732), (-0.7934, -0.6088, 0.2), (-0.7071, -0.7071, -0.2), (-0.6372, -0.6372, 0.1735), (-0.6362, -0.6366, 0.1732), (-0.5479, -0.714, -0.1732), (-0.5033, -0.6559, 0.1), (-0.4134, -0.716, -0.1), (-0.4, -0.6928, 0.0), (-0.5033, 0.6559, -0.1), (-0.6364, 0.6364, -0.1732), (-0.7934, 0.6088, -0.2), (-0.9526, 0.55, -0.1732), (-1.084, 0.449, -0.1), (-1.159, 0.3106, 0.0), (-1.133, 0.3036, 0.1), (-1.016, 0.421, 0.1732), (-0.866, 0.5, 0.2), (-0.714, 0.5479, 0.1732), (-0.5846, 0.5846, 0.1), (-0.487, 0.6347, 0.0), (-1.159, -0.3106, 0.0), (-1.133, -0.3036, 0.1), (-1.084, -0.449, -0.1), (-1.016, -0.421, 0.1732), (-0.9526, -0.55, -0.1732), (-0.866, -0.5, 0.2), (-0.7934, -0.6088, -0.2), (-0.6558, -0.6481, 0.1792), (-0.709, -0.5536, 0.1732), (-0.714, -0.5479, 0.1732), (-0.6362, -0.6366, -0.1732), (-0.6372, -0.6372, -0.1735), (-0.5698, -0.5977, 0.1), (-0.5033, -0.6559, -0.1), (-0.487, -0.6347, 0.0), (-0.5846, 0.5846, -0.1), (-0.714, 0.5479, -0.1732), (-0.866, 0.5, -0.2), (-1.016, 0.421, -0.1732), (-1.133, 0.3036, -0.1), (-1.19, 0.1566, 0.0), (-1.163, 0.1531, 0.1), (-1.063, 0.2847, 0.1732), (-0.9239, 0.3827, 0.2), (-0.7794, 0.45, 0.1732), (-0.6559, 0.5033, 0.1), (-0.5657, 0.5657, 0.0), (-1.19, -0.1566, 0.0), (-1.163, -0.1531, 0.1), (-1.133, -0.3036, -0.1), (-1.063, -0.2847, 0.1732), (-1.016, -0.421, -0.1732), (-0.9239, -0.3827, 0.2), (-0.866, -0.5, -0.2), (-0.7794, -0.45, 0.1732), (-0.7667, -0.5883, -0.191), (-0.716, -0.6834, -0.1976), (-0.7123, -0.5466, 0.1711), (-0.5698, -0.5977, -0.1), (-0.6186, -0.6263, -0.1539), (-0.5455, -0.5834, 0.0), (-0.5681, -0.5967, 0.09316), (-0.6559, 0.5033, -0.1), (-0.7794, 0.45, -0.1732), (-0.9239, 0.3827, -0.2), (-1.063, 0.2847, -0.1732), (-1.163, 0.1531, -0.1), (-1.2, 1.049e-07, 0.0), (-1.173, 1.026e-07, 0.1), (-1.091, 0.1436, 0.1732), (-0.9659, 0.2588, 0.2), (-0.8315, 0.3444, 0.1732), (-0.716, 0.4134, 0.1), (-0.6347, 0.487, 0.0), (-1.163, -0.1531, -0.1), (-1.091, -0.1436, 0.1732), (-1.063, -0.2847, -0.1732), (-0.9659, -0.2588, 0.2), (-0.9239, -0.3827, -0.2), (-0.8315, -0.3444, 0.1732), (-0.7794, -0.45, -0.1732), (-0.776, -0.4551, -0.1732), (-0.8258, -0.4843, -0.1887), (-0.7658, -0.4492, 0.1614), (-0.7129, -0.4181, 0.1), (-0.716, -0.4134, 0.1), (-0.716, 0.4134, -0.1), (-0.8315, 0.3444, -0.1732), (-0.9659, 0.2588, -0.2), (-1.091, 0.1436, -0.1732), (-1.173, 1.026e-07, -0.1), (-1.1, 9.617e-08, 0.1732), (-0.9914, 0.1305, 0.2), (-0.8693, 0.2329, 0.1732), (-0.7639, 0.3164, 0.1), (-0.6928, 0.4, 0.0), (-1.091, -0.1436, -0.1732), (-0.9914, -0.1305, 0.2), (-0.9659, -0.2588, -0.2), (-0.8693, -0.2329, 0.1732), (-0.8315, -0.3444, -0.1732), (-0.7639, -0.3164, 0.1), (-0.716, -0.4134, -0.1), (-0.7129, -0.4181, -0.1), (-0.7593, -0.4454, -0.1539), (-0.7113, -0.4172, 0.09316), (-0.6898, -0.4046, 0.0), (-0.6928, -0.4, 0.0), (-0.7639, 0.3164, -0.1), (-0.8693, 0.2329, -0.1732), (-0.9914, 0.1305, -0.2), (-1.1, 9.617e-08, -0.1732), (-1.0, 8.742e-08, 0.2), (-0.8923, 0.1175, 0.1732), (-0.7986, 0.214, 0.1), (-0.7391, 0.3061, 0.0), (-0.9914, -0.1305, -0.2), (-0.8923, -0.1175, 0.1732), (-0.8693, -0.2329, -0.1732), (-0.7986, -0.214, 0.1), (-0.7639, -0.3164, -0.1), (-0.7391, -0.3061, 0.0), (-0.7986, 0.214, -0.1), (-0.8923, 0.1175, -0.1732), (-1.0, 8.742e-08, -0.2), (-0.9, 7.868e-08, 0.1732), (-0.8197, 0.1079, 0.1), (-0.7727, 0.2071, 0.0), (-0.8923, -0.1175, -0.1732), (-0.8197, -0.1079, 0.1), (-0.7986, -0.214, -0.1), (-0.7727, -0.2071, 0.0), (-0.8197, 0.1079, -0.1), (-0.9, 7.868e-08, -0.1732), (-0.8268, 7.228e-08, 0.1), (-0.7932, 0.1044, 0.0), (-0.8197, -0.1079, -0.1), (-0.7932, -0.1044, 0.0), (-0.8268, 7.228e-08, -0.1), (-0.8, 6.994e-08, 0.0), (-0.8055, -0.4724, -0.1539), (-0.6905, -0.6685, -0.1539), (-0.7467, -0.438, 0.09316), (-0.6317, -0.634, 0.09316)], [], [(0, 1, 2, 3), (4, 0, 3, 5), (0, 6, 7, 1), (1, 8, 9, 2), (3, 2, 10, 11), (12, 4, 5, 13), (14, 6, 0, 4), (5, 3, 11, 15), (16, 17, 7, 6), (7, 18, 8, 1), (8, 19, 20, 9), (2, 9, 21, 10), (11, 10, 22, 23), (24, 12, 13, 25), (26, 14, 4, 12), (13, 5, 15, 27), (28, 16, 6, 14), (15, 11, 23, 29), (30, 31, 17, 16), (17, 32, 18, 7), (18, 33, 19, 8), (19, 34, 35, 20), (9, 20, 36, 21), (10, 21, 37, 22), (23, 22, 38, 39), (40, 24, 25, 41), (42, 26, 12, 24), (25, 13, 27, 43), (44, 28, 14, 26), (27, 15, 29, 45), (46, 30, 16, 28), (29, 23, 39, 47), (48, 49, 31, 30), (31, 50, 32, 17), (32, 51, 33, 18), (33, 52, 34, 19), (34, 53, 54, 35), (20, 35, 55, 36), (21, 36, 56, 37), (22, 37, 57, 38), (39, 38, 58, 59), (60, 40, 41, 61), (62, 42, 24, 40), (41, 25, 43, 63), (64, 44, 26, 42), (43, 27, 45, 65), (66, 46, 28, 44), (45, 29, 47, 67), (68, 48, 30, 46), (47, 39, 59, 69), (70, 71, 49, 48), (49, 72, 50, 31), (50, 73, 51, 32), (51, 74, 52, 33), (52, 75, 53, 34), (53, 76, 77, 54), (35, 54, 78, 55), (36, 55, 79, 56), (37, 56, 80, 57), (38, 57, 81, 58), (59, 58, 82, 83), (84, 60, 61, 85), (86, 62, 40, 60), (61, 41, 63, 87), (88, 64, 42, 62), (63, 43, 65, 89), (90, 66, 44, 64), (120, 91, 118, 115, 65, 45, 67), (92, 68, 46, 66), (67, 47, 69, 93, 121), (94, 70, 48, 68), (69, 59, 83, 95), (83, 82, 71, 70), (71, 96, 72, 49), (72, 97, 73, 50), (73, 98, 74, 51), (74, 99, 75, 52), (75, 100, 76, 53), (76, 101, 102, 77), (54, 77, 103, 78), (55, 78, 104, 79), (56, 79, 105, 80), (57, 80, 106, 81), (58, 81, 107, 82), (108, 84, 85, 109), (110, 86, 60, 84), (85, 61, 87, 111), (112, 88, 62, 86), (87, 63, 89, 113), (114, 90, 64, 88), (89, 65, 115, 116), (143, 117, 146, 92, 66, 90), (68, 92, 176, 147, 119, 94), (95, 83, 70, 94), (93, 69, 95, 149, 122), (82, 107, 96, 71), (96, 123, 97, 72), (97, 124, 98, 73), (98, 125, 99, 74), (99, 126, 100, 75), (100, 127, 101, 76), (101, 128, 129, 102), (77, 102, 130, 103), (78, 103, 131, 104), (79, 104, 132, 105), (80, 105, 133, 106), (81, 106, 134, 107), (135, 108, 109, 136), (137, 110, 84, 108), (109, 85, 111, 138), (139, 112, 86, 110), (111, 87, 113, 140), (141, 114, 88, 112), (113, 89, 116, 142), (90, 114, 171, 231, 174, 143), (116, 115, 145, 144, 204, 172), (118, 91, 148, 205, 144, 145), (120, 121, 93, 122, 148, 91), (120, 67, 121), (149, 95, 94, 119), (107, 134, 123, 96), (123, 150, 124, 97), (124, 151, 125, 98), (125, 152, 126, 99), (126, 153, 127, 100), (127, 154, 128, 101), (128, 155, 156, 129), (102, 129, 157, 130), (103, 130, 158, 131), (104, 131, 159, 132), (105, 132, 160, 133), (106, 133, 161, 134), (162, 135, 136, 163), (164, 137, 108, 135), (136, 109, 138, 165), (166, 139, 110, 137), (138, 111, 140, 167), (168, 141, 112, 139), (140, 113, 142, 169), (170, 171, 114, 141), (142, 116, 172, 173), (115, 118, 145), (117, 175, 147, 176, 146), (176, 92, 146), (147, 175, 148, 122, 149, 119), (134, 161, 150, 123), (150, 177, 151, 124), (151, 178, 152, 125), (152, 179, 153, 126), (153, 180, 154, 127), (154, 181, 155, 128), (155, 182, 183, 156), (129, 156, 184, 157), (130, 157, 185, 158), (131, 158, 186, 159), (132, 159, 187, 160), (133, 160, 188, 161), (189, 162, 163, 190), (191, 164, 135, 162), (163, 136, 165, 192), (193, 166, 137, 164), (165, 138, 167, 194), (195, 168, 139, 166), (167, 140, 169, 196), (197, 170, 141, 168), (169, 142, 173, 198), (199, 200, 171, 170), (173, 172, 201, 202), (174, 203, 175, 117, 143), (161, 188, 177, 150), (177, 206, 178, 151), (178, 207, 179, 152), (179, 208, 180, 153), (180, 209, 181, 154), (181, 210, 182, 155), (182, 211, 212, 183), (156, 183, 213, 184), (157, 184, 214, 185), (158, 185, 215, 186), (159, 186, 216, 187), (160, 187, 217, 188), (218, 189, 190, 219), (220, 191, 162, 189), (190, 163, 192, 221), (222, 193, 164, 191), (192, 165, 194, 223), (224, 195, 166, 193), (194, 167, 196, 225), (226, 197, 168, 195), (196, 169, 198, 227), (228, 199, 170, 197), (198, 173, 202, 229), (202, 201, 200, 199), (171, 200, 258, 230, 231), (172, 204, 232, 233, 201), (174, 231, 230, 203), (232, 204, 144, 205), (205, 148, 175, 203), (188, 217, 206, 177), (206, 234, 207, 178), (207, 235, 208, 179), (208, 236, 209, 180), (209, 237, 210, 181), (210, 238, 211, 182), (211, 239, 240, 212), (183, 212, 241, 213), (184, 213, 242, 214), (185, 214, 243, 215), (186, 215, 244, 216), (187, 216, 245, 217), (246, 218, 219, 247), (248, 220, 189, 218), (219, 190, 221, 249), (250, 222, 191, 220), (221, 192, 223, 251), (252, 224, 193, 222), (223, 194, 225, 253), (254, 226, 195, 224), (225, 196, 227, 255), (256, 228, 197, 226), (227, 198, 229, 257), (229, 202, 199, 228), (258, 200, 201, 233), (230, 258, 233, 232, 205, 203), (217, 245, 234, 206), (234, 259, 235, 207), (235, 260, 236, 208), (236, 261, 237, 209), (237, 262, 238, 210), (238, 263, 239, 211), (239, 264, 265, 240), (212, 240, 266, 241), (213, 241, 267, 242), (214, 242, 268, 243), (215, 243, 269, 244), (216, 244, 270, 245), (271, 246, 247, 272), (273, 248, 218, 246), (247, 219, 249, 274), (275, 250, 220, 248), (249, 221, 251, 276), (277, 252, 222, 250), (251, 223, 253, 278), (279, 254, 224, 252), (253, 225, 255, 280), (281, 256, 226, 254), (255, 227, 257, 282), (257, 229, 228, 256), (245, 270, 259, 234), (259, 283, 260, 235), (260, 284, 261, 236), (261, 285, 262, 237), (262, 286, 263, 238), (263, 287, 264, 239), (264, 288, 289, 265), (240, 265, 290, 266), (241, 266, 291, 267), (242, 267, 292, 268), (243, 268, 293, 269), (244, 269, 294, 270), (295, 271, 272, 296), (297, 273, 246, 271), (272, 247, 274, 298), (299, 275, 248, 273), (274, 249, 276, 300), (301, 277, 250, 275), (276, 251, 278, 302), (303, 279, 252, 277), (278, 253, 280, 304), (305, 281, 254, 279), (280, 255, 282, 306), (282, 257, 256, 281), (270, 294, 283, 259), (283, 307, 284, 260), (284, 308, 285, 261), (285, 309, 286, 262), (286, 310, 287, 263), (287, 311, 288, 264), (288, 312, 313, 289), (265, 289, 314, 290), (266, 290, 315, 291), (267, 291, 316, 292), (268, 292, 317, 293), (269, 293, 318, 294), (319, 295, 296, 320), (321, 297, 271, 295), (296, 272, 298, 322), (323, 299, 273, 297), (298, 274, 300, 324), (325, 301, 275, 299), (300, 276, 302, 326), (327, 303, 277, 301), (302, 278, 304, 328), (329, 305, 279, 303), (304, 280, 306, 330), (306, 282, 281, 305), (294, 318, 307, 283), (307, 331, 308, 284), (308, 332, 309, 285), (309, 333, 310, 286), (310, 334, 311, 287), (311, 335, 312, 288), (312, 336, 337, 313), (289, 313, 338, 314), (290, 314, 339, 315), (291, 315, 340, 316), (292, 316, 341, 317), (293, 317, 342, 318), (343, 319, 320, 344), (345, 321, 295, 319), (320, 296, 322, 346), (347, 323, 297, 321), (322, 298, 324, 348), (349, 325, 299, 323), (324, 300, 326, 350), (351, 327, 301, 325), (326, 302, 328, 352), (353, 329, 303, 327), (328, 304, 330, 354), (330, 306, 305, 329), (318, 342, 331, 307), (331, 355, 332, 308), (384, 356, 357, 333, 309, 332), (333, 358, 334, 310), (334, 359, 335, 311), (335, 360, 336, 312), (336, 361, 362, 337), (313, 337, 363, 338), (314, 338, 364, 339), (421, 365, 366, 340, 315, 339, 394), (340, 367, 368, 395, 341, 316), (317, 341, 369, 342), (370, 343, 344, 371), (372, 345, 319, 343), (344, 320, 346, 373), (374, 347, 321, 345), (346, 322, 348, 375), (376, 349, 323, 347), (348, 324, 350, 377), (378, 351, 325, 349), (350, 326, 352, 379), (380, 353, 327, 351), (352, 328, 354, 381), (354, 330, 329, 353), (342, 369, 355, 331), (355, 382, 383, 384, 332), (357, 385, 437, 410, 358, 333), (358, 386, 359, 334), (359, 387, 360, 335), (360, 388, 361, 336), (361, 389, 390, 362), (337, 362, 391, 363), (338, 363, 392, 364), (339, 364, 393, 394), (340, 366, 367), (341, 395, 423, 369), (396, 370, 371, 397), (398, 372, 343, 370), (371, 344, 373, 399), (400, 374, 345, 372), (373, 346, 375, 401), (402, 376, 347, 374), (375, 348, 377, 403), (404, 378, 349, 376), (377, 350, 379, 405), (406, 380, 351, 378), (379, 352, 381, 407), (381, 354, 353, 380), (382, 355, 369), (383, 382, 369, 423, 422, 408), (356, 384, 383, 408), (385, 357, 356, 408, 409), (410, 411, 386, 358), (386, 412, 387, 359), (387, 413, 388, 360), (388, 414, 389, 361), (389, 415, 416, 390), (362, 390, 417, 391), (363, 391, 418, 392), (364, 392, 419, 393), (449, 420, 450, 394, 393), (368, 367, 366, 365, 452, 422), (423, 395, 368, 422), (424, 396, 397, 425), (426, 398, 370, 396), (397, 371, 399, 427), (428, 400, 372, 398), (399, 373, 401, 429), (430, 402, 374, 400), (401, 375, 403, 431), (432, 404, 376, 402), (403, 377, 405, 433), (434, 406, 378, 404), (405, 379, 407, 435), (407, 381, 380, 406), (436, 437, 385, 409), (411, 410, 466, 438, 467), (411, 439, 412, 386), (412, 440, 413, 387), (413, 441, 414, 388), (414, 442, 415, 389), (415, 443, 444, 416), (390, 416, 445, 417), (391, 417, 446, 418), (392, 418, 447, 419), (393, 419, 448, 449), (421, 394, 450), (365, 421, 450, 420, 451, 452), (453, 424, 425, 454), (455, 426, 396, 424), (425, 397, 427, 456), (457, 428, 398, 426), (427, 399, 429, 458), (459, 430, 400, 428), (429, 401, 431, 460), (461, 432, 402, 430), (431, 403, 433, 462), (463, 434, 404, 432), (433, 405, 435, 464), (435, 407, 406, 434), (422, 452, 409, 408), (451, 465, 438, 466, 436, 409, 452), (410, 437, 436, 466), (467, 468, 439, 411), (439, 469, 440, 412), (440, 470, 441, 413), (441, 471, 442, 414), (442, 472, 443, 415), (443, 473, 474, 444), (416, 444, 475, 445), (417, 445, 476, 446), (418, 446, 477, 447), (419, 447, 478, 448), (449, 448, 479, 480), (420, 449, 480, 465, 451), (481, 453, 454, 482), (483, 455, 424, 453), (454, 425, 456, 484), (485, 457, 426, 455), (456, 427, 458, 486), (487, 459, 428, 457), (488, 458, 429, 460, 489), (490, 461, 430, 459), (460, 431, 462, 491), (492, 463, 432, 461), (462, 433, 464, 493), (464, 435, 434, 463), (465, 480, 467, 438), (480, 479, 468, 467), (468, 494, 469, 439), (469, 495, 470, 440), (470, 496, 471, 441), (471, 497, 472, 442), (472, 498, 473, 443), (473, 499, 500, 474), (444, 474, 501, 475), (445, 475, 502, 476), (446, 476, 503, 477), (447, 477, 504, 478), (448, 478, 505, 479), (506, 481, 482, 507), (508, 483, 453, 481), (482, 454, 484, 509), (510, 485, 455, 483), (484, 456, 486, 511), (512, 487, 457, 485), (486, 458, 488, 513, 514, 515), (516, 490, 459, 487, 517), (489, 460, 491, 518), (519, 492, 461, 490), (491, 462, 493, 520), (493, 464, 463, 492), (479, 505, 494, 468), (494, 521, 495, 469), (495, 522, 496, 470), (496, 523, 497, 471), (497, 524, 498, 472), (498, 525, 499, 473), (499, 526, 527, 500), (474, 500, 528, 501), (475, 501, 529, 502), (476, 502, 530, 503), (477, 503, 531, 504), (478, 504, 532, 505), (533, 506, 507, 534), (535, 508, 481, 506), (507, 482, 509, 536), (537, 510, 483, 508), (509, 484, 511, 538), (539, 512, 485, 510), (511, 486, 515, 540), (517, 487, 512, 541, 542), (543, 515, 514), (544, 519, 490, 516, 545), (518, 491, 520, 546, 547), (520, 493, 492, 519), (505, 532, 521, 494), (521, 548, 522, 495), (522, 549, 523, 496), (523, 550, 524, 497), (524, 551, 525, 498), (525, 552, 526, 499), (526, 553, 554, 527), (500, 527, 555, 528), (501, 528, 556, 529), (502, 529, 557, 530), (503, 530, 558, 531), (504, 531, 559, 532), (553, 533, 534, 554), (560, 535, 506, 533), (534, 507, 536, 561), (562, 537, 508, 535), (536, 509, 538, 563), (564, 539, 510, 537), (538, 511, 540, 565), (566, 567, 568, 541, 512, 539), (540, 515, 543, 569, 570, 571), (546, 520, 519, 544), (532, 559, 548, 521), (548, 572, 549, 522), (549, 573, 550, 523), (550, 574, 551, 524), (551, 575, 552, 525), (552, 576, 553, 526), (527, 554, 577, 555), (528, 555, 578, 556), (529, 556, 579, 557), (530, 557, 580, 558), (531, 558, 581, 559), (576, 560, 533, 553), (554, 534, 561, 577), (582, 562, 535, 560), (561, 536, 563, 583), (584, 564, 537, 562), (563, 538, 565, 585), (586, 566, 539, 564), (565, 540, 571, 587), (588, 589, 590, 567, 566), (571, 570, 591, 592, 593), (559, 581, 572, 548), (572, 594, 573, 549), (573, 595, 574, 550), (574, 596, 575, 551), (575, 597, 576, 552), (555, 577, 598, 578), (556, 578, 599, 579), (557, 579, 600, 580), (558, 580, 601, 581), (597, 582, 560, 576), (577, 561, 583, 598), (602, 584, 562, 582), (583, 563, 585, 603), (604, 586, 564, 584), (585, 565, 587, 605), (606, 588, 566, 586), (587, 571, 593, 607), (589, 588, 593, 592), (581, 601, 594, 572), (594, 608, 595, 573), (595, 609, 596, 574), (596, 610, 597, 575), (578, 598, 611, 599), (579, 599, 612, 600), (580, 600, 613, 601), (610, 602, 582, 597), (598, 583, 603, 611), (614, 604, 584, 602), (603, 585, 605, 615), (616, 606, 586, 604), (605, 587, 607, 617), (607, 593, 588, 606), (601, 613, 608, 594), (608, 618, 609, 595), (609, 619, 610, 596), (599, 611, 620, 612), (600, 612, 621, 613), (619, 614, 602, 610), (611, 603, 615, 620), (622, 616, 604, 614), (615, 605, 617, 623), (617, 607, 606, 616), (613, 621, 618, 608), (618, 624, 619, 609), (612, 620, 625, 621), (624, 622, 614, 619), (620, 615, 623, 625), (623, 617, 616, 622), (621, 625, 624, 618), (625, 623, 622, 624), (568, 567, 590, 626), (626, 627, 542, 541, 568), (590, 589, 592, 591, 628, 626), (628, 629, 627, 626), (545, 516, 517, 542, 627), (591, 570, 569, 628), (569, 543, 514, 513, 629, 628), (547, 546, 544, 545, 627, 629), (513, 488, 489, 518, 547, 629)])
me_torus.polygons.foreach_set('use_smooth', [True] * 598)
me_torus.use_remesh_preserve_volume = False
me_torus.use_remesh_preserve_attributes = False
me_torus.use_mirror_vertex_groups = False
me_torus.update()
me_cylinder_001 = bpy.data.meshes.new('Cylinder.001')
me_cylinder_001.from_pydata([(0.0, 1.0, -1.0), (0.0, 1.0, 1.0), (0.1951, 0.9808, -1.0), (0.1951, 0.9808, 1.0), (0.3827, 0.9239, -1.0), (0.3827, 0.9239, 1.0), (0.5556, 0.8315, -1.0), (0.5556, 0.8315, 1.0), (0.7071, 0.7071, -1.0), (0.7071, 0.7071, 1.0), (0.8315, 0.5556, -1.0), (0.8315, 0.5556, 1.0), (0.9239, 0.3827, -1.0), (0.9239, 0.3827, 1.0), (0.9808, 0.1951, -1.0), (0.9808, 0.1951, 1.0), (1.0, 7.55e-08, -1.0), (1.0, 7.55e-08, 1.0), (0.9808, -0.1951, -1.0), (0.9808, -0.1951, 1.0), (0.9239, -0.3827, -1.0), (0.9239, -0.3827, 1.0), (0.8315, -0.5556, -1.0), (0.8315, -0.5556, 1.0), (0.7071, -0.7071, -1.0), (0.7071, -0.7071, 1.0), (0.5556, -0.8315, -1.0), (0.5556, -0.8315, 1.0), (0.3827, -0.9239, -1.0), (0.3827, -0.9239, 1.0), (0.1951, -0.9808, -1.0), (0.1951, -0.9808, 1.0), (-3.258e-07, -1.0, -1.0), (-3.258e-07, -1.0, 1.0), (-0.1951, -0.9808, -1.0), (-0.1951, -0.9808, 1.0), (-0.3827, -0.9239, -1.0), (-0.3827, -0.9239, 1.0), (-0.5556, -0.8315, -1.0), (-0.5556, -0.8315, 1.0), (-0.7071, -0.7071, -1.0), (-0.7071, -0.7071, 1.0), (-0.8315, -0.5556, -1.0), (-0.8315, -0.5556, 1.0), (-0.9239, -0.3827, -1.0), (-0.9239, -0.3827, 1.0), (-0.9808, -0.1951, -1.0), (-0.9808, -0.1951, 1.0), (-1.0, 9.656e-07, -1.0), (-1.0, 9.656e-07, 1.0), (-0.9808, 0.1951, -1.0), (-0.9808, 0.1951, 1.0), (-0.9239, 0.3827, -1.0), (-0.9239, 0.3827, 1.0), (-0.8315, 0.5556, -1.0), (-0.8315, 0.5556, 1.0), (-0.7071, 0.7071, -1.0), (-0.7071, 0.7071, 1.0), (-0.5556, 0.8315, -1.0), (-0.5556, 0.8315, 1.0), (-0.3827, 0.9239, -1.0), (-0.3827, 0.9239, 1.0), (-0.1951, 0.9808, -1.0), (-0.1951, 0.9808, 1.0)], [], [(0, 1, 3, 2), (2, 3, 5, 4), (4, 5, 7, 6), (6, 7, 9, 8), (8, 9, 11, 10), (10, 11, 13, 12), (12, 13, 15, 14), (14, 15, 17, 16), (16, 17, 19, 18), (18, 19, 21, 20), (20, 21, 23, 22), (22, 23, 25, 24), (24, 25, 27, 26), (26, 27, 29, 28), (28, 29, 31, 30), (30, 31, 33, 32), (32, 33, 35, 34), (34, 35, 37, 36), (36, 37, 39, 38), (38, 39, 41, 40), (40, 41, 43, 42), (42, 43, 45, 44), (44, 45, 47, 46), (46, 47, 49, 48), (48, 49, 51, 50), (50, 51, 53, 52), (52, 53, 55, 54), (54, 55, 57, 56), (56, 57, 59, 58), (58, 59, 61, 60), (3, 1, 63, 61, 59, 57, 55, 53, 51, 49, 47, 45, 43, 41, 39, 37, 35, 33, 31, 29, 27, 25, 23, 21, 19, 17, 15, 13, 11, 9, 7, 5), (62, 63, 1, 0), (60, 61, 63, 62), (0, 2, 4, 6, 8, 10, 12, 14, 16, 18, 20, 22, 24, 26, 28, 30, 32, 34, 36, 38, 40, 42, 44, 46, 48, 50, 52, 54, 56, 58, 60, 62)])
me_cylinder_001.use_remesh_preserve_volume = False
me_cylinder_001.use_remesh_preserve_attributes = False
me_cylinder_001.use_mirror_vertex_groups = False
me_cylinder_001.update()
me_cylinder = bpy.data.meshes.new('Cylinder')
me_cylinder.from_pydata([(0.0, 1.0, -1.0), (0.0, 1.0, 1.0), (0.1951, 0.9808, -1.0), (0.1951, 0.9808, 1.0), (0.3827, 0.9239, -1.0), (0.3827, 0.9239, 1.0), (0.5556, 0.8315, -1.0), (0.5556, 0.8315, 1.0), (0.7071, 0.7071, -1.0), (0.7071, 0.7071, 1.0), (0.8315, 0.5556, -1.0), (0.8315, 0.5556, 1.0), (0.9239, 0.3827, -1.0), (0.9239, 0.3827, 1.0), (0.9808, 0.1951, -1.0), (0.9808, 0.1951, 1.0), (1.0, 7.55e-08, -1.0), (1.0, 7.55e-08, 1.0), (0.9808, -0.1951, -1.0), (0.9808, -0.1951, 1.0), (0.9239, -0.3827, -1.0), (0.9239, -0.3827, 1.0), (0.8315, -0.5556, -1.0), (0.8315, -0.5556, 1.0), (0.7071, -0.7071, -1.0), (0.7071, -0.7071, 1.0), (0.5556, -0.8315, -1.0), (0.5556, -0.8315, 1.0), (0.3827, -0.9239, -1.0), (0.3827, -0.9239, 1.0), (0.1951, -0.9808, -1.0), (0.1951, -0.9808, 1.0), (-3.258e-07, -1.0, -1.0), (-3.258e-07, -1.0, 1.0), (-0.1951, -0.9808, -1.0), (-0.1951, -0.9808, 1.0), (-0.3827, -0.9239, -1.0), (-0.3827, -0.9239, 1.0), (-0.5556, -0.8315, -1.0), (-0.5556, -0.8315, 1.0), (-0.7071, -0.7071, -1.0), (-0.7071, -0.7071, 1.0), (-0.8315, -0.5556, -1.0), (-0.8315, -0.5556, 1.0), (-0.9239, -0.3827, -1.0), (-0.9239, -0.3827, 1.0), (-0.9808, -0.1951, -1.0), (-0.9808, -0.1951, 1.0), (-1.0, 9.656e-07, -1.0), (-1.0, 9.656e-07, 1.0), (-0.9808, 0.1951, -1.0), (-0.9808, 0.1951, 1.0), (-0.9239, 0.3827, -1.0), (-0.9239, 0.3827, 1.0), (-0.8315, 0.5556, -1.0), (-0.8315, 0.5556, 1.0), (-0.7071, 0.7071, -1.0), (-0.7071, 0.7071, 1.0), (-0.5556, 0.8315, -1.0), (-0.5556, 0.8315, 1.0), (-0.3827, 0.9239, -1.0), (-0.3827, 0.9239, 1.0), (-0.1951, 0.9808, -1.0), (-0.1951, 0.9808, 1.0)], [], [(0, 1, 3, 2), (2, 3, 5, 4), (4, 5, 7, 6), (6, 7, 9, 8), (8, 9, 11, 10), (10, 11, 13, 12), (12, 13, 15, 14), (14, 15, 17, 16), (16, 17, 19, 18), (18, 19, 21, 20), (20, 21, 23, 22), (22, 23, 25, 24), (24, 25, 27, 26), (26, 27, 29, 28), (28, 29, 31, 30), (30, 31, 33, 32), (32, 33, 35, 34), (34, 35, 37, 36), (36, 37, 39, 38), (38, 39, 41, 40), (40, 41, 43, 42), (42, 43, 45, 44), (44, 45, 47, 46), (46, 47, 49, 48), (48, 49, 51, 50), (50, 51, 53, 52), (52, 53, 55, 54), (54, 55, 57, 56), (56, 57, 59, 58), (58, 59, 61, 60), (3, 1, 63, 61, 59, 57, 55, 53, 51, 49, 47, 45, 43, 41, 39, 37, 35, 33, 31, 29, 27, 25, 23, 21, 19, 17, 15, 13, 11, 9, 7, 5), (62, 63, 1, 0), (60, 61, 63, 62), (0, 2, 4, 6, 8, 10, 12, 14, 16, 18, 20, 22, 24, 26, 28, 30, 32, 34, 36, 38, 40, 42, 44, 46, 48, 50, 52, 54, 56, 58, 60, 62)])
me_cylinder.use_remesh_preserve_volume = False
me_cylinder.use_remesh_preserve_attributes = False
me_cylinder.use_mirror_vertex_groups = False
me_cylinder.update()

# ---- objects
ob_sphere = bpy.data.objects.new('Sphere', me_sphere)
ob_plane_002 = bpy.data.objects.new('Plane.002', me_plane_002)
ob_plane_001 = bpy.data.objects.new('Plane.001', me_plane_001)
ob_plane = bpy.data.objects.new('Plane', me_plane)
ob_torus = bpy.data.objects.new('Torus', me_torus)
ob_cylinder_001 = bpy.data.objects.new('Cylinder.001', me_cylinder_001)
ob_cylinder = bpy.data.objects.new('Cylinder', me_cylinder)
ob_lamp = bpy.data.objects.new('Lamp', light_lamp)
ob_camera = bpy.data.objects.new('Camera', cam_camera)

# ---- transforms, parenting, visibility, modifiers, constraints
ob_sphere.location = (0.0, 0.0, 3.5)
ob_sphere.scale = (0.75, 0.75, 0.75)
ob_sphere.lineart.crease_threshold = 0.0
ob_plane_002.location = (-1.725, -1.012, 0.1)
ob_plane_002.rotation_euler = (0.0, 0.0, -4.182)
ob_plane_002.lineart.crease_threshold = 0.0
ob_plane_001.location = (1.734, -0.9971, 0.1)
ob_plane_001.rotation_euler = (0.0, -0.0, -2.093)
ob_plane_001.lineart.crease_threshold = 0.0
ob_plane.location = (0.0, 2.0, 0.1)
ob_plane.lineart.crease_threshold = 0.0
ob_torus.location = (0.0, 0.0, 2.312)
ob_torus.scale = (1.1, 1.1, 1.1)
ob_torus.lineart.crease_threshold = 0.0
ob_cylinder_001.location = (0.0, 0.0, 0.15)
ob_cylinder_001.scale = (1.5, 1.5, 0.05)
ob_cylinder_001.lineart.crease_threshold = 0.0
ob_cylinder.location = (0.0, 0.0, 0.0)
ob_cylinder.scale = (2.5, 2.5, 0.1)
ob_cylinder.lineart.crease_threshold = 0.0
ob_lamp.location = (4.076, 1.005, 5.904)
ob_lamp.rotation_euler = (0.6503, 0.05522, 1.866)
ob_lamp.lock_rotations_4d = False
ob_lamp.empty_display_type = 'ARROWS'
ob_lamp.color = (0.0, 0.0, 0.0, 0.0)
ob_lamp.lineart.crease_threshold = 0.0
ob_camera.location = (7.481, -6.508, 5.344)
ob_camera.rotation_euler = (1.109, 0.01082, 0.8149)
ob_camera.lock_rotations_4d = False
ob_camera.empty_display_type = 'ARROWS'
ob_camera.color = (0.0, 0.0, 0.0, 0.0)
ob_camera.display_type = 'WIRE'
ob_camera.lineart.crease_threshold = 0.0

# ---- collection membership
col_collection_1.objects.link(ob_sphere)
col_collection_1.objects.link(ob_plane_002)
col_collection_1.objects.link(ob_plane_001)
col_collection_1.objects.link(ob_plane)
col_collection_1.objects.link(ob_torus)
col_collection_1.objects.link(ob_cylinder_001)
col_collection_1.objects.link(ob_cylinder)
col_collection_1.objects.link(ob_lamp)
col_collection_1.objects.link(ob_camera)

# ---- scene / render settings (as saved in the file)
scene.camera = ob_camera
scene.frame_start = 1; scene.frame_end = 250; scene.frame_set(1)
scene.render.engine = 'BLENDER_EEVEE_NEXT'
scene.render.resolution_percentage = 50
scene.render.dither_intensity = 0.0
scene.cycles.use_denoising = False
scene.cycles.samples = 10
scene.cycles.sampling_pattern = 'TABULATED_SOBOL'
scene.cycles.light_sampling_threshold = 0.0
scene.cycles.use_adaptive_sampling = False
scene.cycles.use_light_tree = False
scene.cycles.blur_glossy = 0.0
scene.cycles.pixel_filter_type = 'GAUSSIAN'
scene.cycles.sample_clamp_indirect = 0.0
scene.view_settings.view_transform = 'Standard'
bpy.context.view_layer.update()
